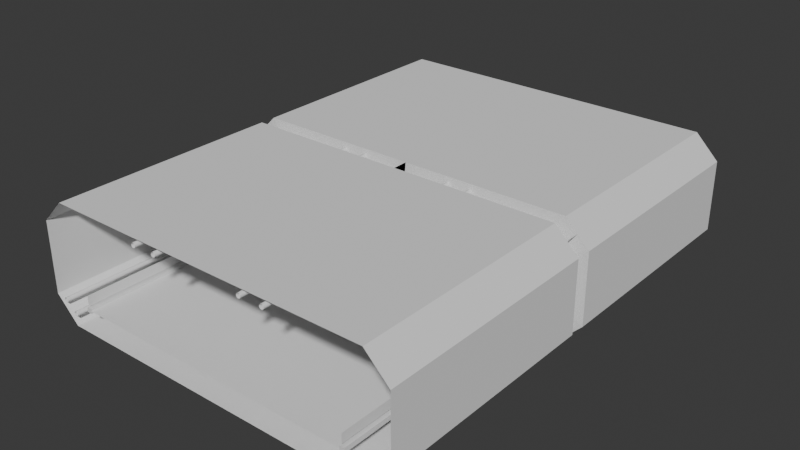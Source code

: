 # Source: IntroTunnel.blend  (saved by Blender 4.5.90; exported with 4.5.12 LTS)
import bpy
from mathutils import Matrix  # noqa: F401  (used for matrix-valued properties, if any)

bpy.ops.wm.read_factory_settings(use_empty=True)
scene = bpy.context.scene
scene.name = 'Scene'

# ---- collections
col_introtunnel = bpy.data.collections.new('IntroTunnel'); scene.collection.children.link(col_introtunnel)
col_border = bpy.data.collections.new('Border'); col_introtunnel.children.link(col_border)
col_tunnel = bpy.data.collections.new('Tunnel'); col_introtunnel.children.link(col_tunnel)
col_tubes = bpy.data.collections.new('Tubes'); col_tunnel.children.link(col_tubes)
col_lights = bpy.data.collections.new('Lights'); col_tunnel.children.link(col_lights)

# ---- world
world_world = bpy.data.worlds.new('World'); scene.world = world_world
world_world.use_nodes = True; world_world.node_tree.nodes.clear()
_N = world_world.node_tree.nodes; _L = world_world.node_tree.links
n0 = _N.new('ShaderNodeOutputWorld'); n0.name = 'World Output'; n0.location = (200, 100)
n1 = _N.new('ShaderNodeBackground'); n1.name = 'Background'; n1.location = (-200, 100)
n1.inputs[0].default_value = (0.05088, 0.05088, 0.05088, 1.0)
_L.new(n1.outputs[0], n0.inputs[0])
n0.is_active_output = True
world_world.color = (0.05088, 0.05088, 0.05088)
world_world.sun_shadow_jitter_overblur = 0.0

# ---- meshes
me_plane = bpy.data.meshes.new('Plane')
me_plane.from_pydata([(3.0, -5.0, 0.0), (3.0, 0.0, 0.0), (0.0, -5.0, 0.0), (0.0, 0.0, 0.0), (-3.0, -5.0, 0.0), (-3.0, 0.0, 0.0), (0.0, -5.0, 0.0), (0.0, 0.0, 0.0), (3.0, -10.0, 0.0), (3.0, -5.0, 0.0), (0.0, -10.0, 0.0), (0.0, -5.0, 0.0), (-3.0, -10.0, 0.0), (-3.0, -5.0, 0.0), (0.0, -10.0, 0.0), (0.0, -5.0, 0.0)], [], [(2, 0, 1, 3), (6, 7, 5, 4), (10, 8, 9, 11), (14, 15, 13, 12)])
_uv = me_plane.uv_layers.new(name='UVMap')
_uv.uv.foreach_set('vector', [0.001953, -0.001953, 0.502, -0.001953, 0.502, 0.502, 0.001953, 0.502, 1.002, -0.001953, 1.002, 0.502, 0.502, 0.502, 0.502, -0.001953, 0.001953, 0.502, 0.502, 0.502, 0.502, 1.002, 0.001953, 1.002, 1.002, 0.502, 1.002, 1.002, 0.502, 1.002, 0.502, 0.502])
me_plane.update()
me_cube_001 = bpy.data.meshes.new('Cube.001')
me_cube_001.from_pydata([(60.0, -100.0, -1.0), (60.0, -100.0, 1.0), (60.0, 3.815e-06, -1.0), (60.0, 3.815e-06, 1.0), (62.0, -100.0, -1.0), (62.0, -100.0, 1.0), (62.0, 3.815e-06, -1.0), (62.0, 3.815e-06, 1.0), (61.0, -100.0, 1.0), (61.0, 3.815e-06, 1.0)], [], [(0, 1, 3, 2), (2, 3, 9, 7, 6), (6, 7, 5, 4), (4, 5, 8, 1, 0), (2, 6, 4, 0), (7, 9, 8, 5), (8, 9, 3, 1)])
_uv = me_cube_001.uv_layers.new(name='UVMap')
_uv.uv.foreach_set('vector', [0.375, 0.0, 0.625, 0.0, 0.625, 0.25, 0.375, 0.25, 0.375, 0.25, 0.625, 0.25, 0.625, 0.375, 0.625, 0.5, 0.375, 0.5, 0.375, 0.5, 0.625, 0.5, 0.625, 0.75, 0.375, 0.75, 0.375, 0.75, 0.625, 0.75, 0.625, 0.875, 0.625, 1.0, 0.375, 1.0, 0.125, 0.5, 0.375, 0.5, 0.375, 0.75, 0.125, 0.75, 0.625, 0.5, 0.75, 0.5, 0.75, 0.75, 0.625, 0.75, 0.75, 0.75, 0.75, 0.5, 0.875, 0.5, 0.875, 0.75])
me_cube_001.update()
me_cube_002 = bpy.data.meshes.new('Cube.002')
me_cube_002.from_pydata([(61.0, -100.0, 2.0), (61.0, 3.815e-06, 2.0), (61.0, -100.0, 2.0), (61.0, 3.815e-06, 2.0), (61.0, -100.0, 6.0), (61.0, 3.815e-06, 6.0), (-61.0, -100.0, 2.0), (-61.0, 3.815e-06, 2.0), (-61.0, -100.0, 2.0), (-61.0, 3.815e-06, 2.0), (-61.0, -100.0, 6.0), (-61.0, 3.815e-06, 6.0), (61.0, -200.0, 2.0), (61.0, -100.0, 2.0), (61.0, -200.0, 2.0), (61.0, -100.0, 2.0), (61.0, -200.0, 6.0), (61.0, -100.0, 6.0), (-61.0, -200.0, 2.0), (-61.0, -100.0, 2.0), (-61.0, -200.0, 2.0), (-61.0, -100.0, 2.0), (-61.0, -200.0, 6.0), (-61.0, -100.0, 6.0)], [], [(1, 0, 2, 3), (3, 2, 4, 5), (7, 9, 8, 6), (9, 11, 10, 8), (13, 12, 14, 15), (15, 14, 16, 17), (19, 21, 20, 18), (21, 23, 22, 20)])
_uv = me_cube_002.uv_layers.new(name='UVMap')
_uv.uv.foreach_set('vector', [0.0, 0.0, 0.0, 0.0, 0.0, 0.0, 0.0, 0.0, 0.0, 0.0, 0.0, 0.0, 0.0, 0.0, 0.0, 0.0, 0.0, 0.0, 0.0, 0.0, 0.0, 0.0, 0.0, 0.0, 0.0, 0.0, 0.0, 0.0, 0.0, 0.0, 0.0, 0.0, 0.0, 0.0, 0.0, 0.0, 0.0, 0.0, 0.0, 0.0, 0.0, 0.0, 0.0, 0.0, 0.0, 0.0, 0.0, 0.0, 0.0, 0.0, 0.0, 0.0, 0.0, 0.0, 0.0, 0.0, 0.0, 0.0, 0.0, 0.0, 0.0, 0.0, 0.0, 0.0])
me_cube_002.update()
me_cube_003 = bpy.data.meshes.new('Cube.003')
me_cube_003.from_pydata([(60.0, -100.0, -1.0), (60.0, -100.0, 1.0), (60.0, 3.815e-06, -1.0), (60.0, 3.815e-06, 1.0), (62.0, -100.0, -1.0), (62.0, -100.0, 1.0), (62.0, 3.815e-06, -1.0), (62.0, 3.815e-06, 1.0), (61.0, -100.0, 1.0), (61.0, 3.815e-06, 1.0)], [], [(0, 1, 3, 2), (2, 3, 9, 7, 6), (6, 7, 5, 4), (4, 5, 8, 1, 0), (2, 6, 4, 0), (7, 9, 8, 5), (8, 9, 3, 1)])
_uv = me_cube_003.uv_layers.new(name='UVMap')
_uv.uv.foreach_set('vector', [0.375, 0.0, 0.625, 0.0, 0.625, 0.25, 0.375, 0.25, 0.375, 0.25, 0.625, 0.25, 0.625, 0.375, 0.625, 0.5, 0.375, 0.5, 0.375, 0.5, 0.625, 0.5, 0.625, 0.75, 0.375, 0.75, 0.375, 0.75, 0.625, 0.75, 0.625, 0.875, 0.625, 1.0, 0.375, 1.0, 0.125, 0.5, 0.375, 0.5, 0.375, 0.75, 0.125, 0.75, 0.625, 0.5, 0.75, 0.5, 0.75, 0.75, 0.625, 0.75, 0.75, 0.75, 0.75, 0.5, 0.875, 0.5, 0.875, 0.75])
me_cube_003.update()
me_cube_005 = bpy.data.meshes.new('Cube.005')
me_cube_005.from_pydata([(60.0, -100.0, -1.0), (60.0, -100.0, 1.0), (60.0, 3.815e-06, -1.0), (60.0, 3.815e-06, 1.0), (62.0, -100.0, -1.0), (62.0, -100.0, 1.0), (62.0, 3.815e-06, -1.0), (62.0, 3.815e-06, 1.0), (61.0, -100.0, 1.0), (61.0, 3.815e-06, 1.0)], [], [(0, 1, 3, 2), (2, 3, 9, 7, 6), (6, 7, 5, 4), (4, 5, 8, 1, 0), (2, 6, 4, 0), (7, 9, 8, 5), (8, 9, 3, 1)])
_uv = me_cube_005.uv_layers.new(name='UVMap')
_uv.uv.foreach_set('vector', [0.375, 0.0, 0.625, 0.0, 0.625, 0.25, 0.375, 0.25, 0.375, 0.25, 0.625, 0.25, 0.625, 0.375, 0.625, 0.5, 0.375, 0.5, 0.375, 0.5, 0.625, 0.5, 0.625, 0.75, 0.375, 0.75, 0.375, 0.75, 0.625, 0.75, 0.625, 0.875, 0.625, 1.0, 0.375, 1.0, 0.125, 0.5, 0.375, 0.5, 0.375, 0.75, 0.125, 0.75, 0.625, 0.5, 0.75, 0.5, 0.75, 0.75, 0.625, 0.75, 0.75, 0.75, 0.75, 0.5, 0.875, 0.5, 0.875, 0.75])
me_cube_005.update()
me_cube_007 = bpy.data.meshes.new('Cube.007')
me_cube_007.from_pydata([(60.0, -100.0, -1.0), (60.0, -100.0, 1.0), (60.0, 3.815e-06, -1.0), (60.0, 3.815e-06, 1.0), (62.0, -100.0, -1.0), (62.0, -100.0, 1.0), (62.0, 3.815e-06, -1.0), (62.0, 3.815e-06, 1.0), (61.0, -100.0, 1.0), (61.0, 3.815e-06, 1.0)], [], [(0, 1, 3, 2), (2, 3, 9, 7, 6), (6, 7, 5, 4), (4, 5, 8, 1, 0), (2, 6, 4, 0), (7, 9, 8, 5), (8, 9, 3, 1)])
_uv = me_cube_007.uv_layers.new(name='UVMap')
_uv.uv.foreach_set('vector', [0.375, 0.0, 0.625, 0.0, 0.625, 0.25, 0.375, 0.25, 0.375, 0.25, 0.625, 0.25, 0.625, 0.375, 0.625, 0.5, 0.375, 0.5, 0.375, 0.5, 0.625, 0.5, 0.625, 0.75, 0.375, 0.75, 0.375, 0.75, 0.625, 0.75, 0.625, 0.875, 0.625, 1.0, 0.375, 1.0, 0.125, 0.5, 0.375, 0.5, 0.375, 0.75, 0.125, 0.75, 0.625, 0.5, 0.75, 0.5, 0.75, 0.75, 0.625, 0.75, 0.75, 0.75, 0.75, 0.5, 0.875, 0.5, 0.875, 0.75])
me_cube_007.update()
me_plane_017 = bpy.data.meshes.new('Plane.017')
me_plane_017.from_pydata([(7.0, -10.33, -1.0), (7.0, -9.667, -1.0), (0.0, -10.33, -1.0), (0.0, -9.667, -1.0), (8.0, -10.33, 0.0), (8.0, -9.667, 0.0), (8.0, -10.33, 3.0), (8.0, -9.667, 3.0), (7.0, -10.33, 4.0), (7.0, -9.667, 4.0), (0.0, -10.33, 4.0), (0.0, -9.667, 4.0), (6.6, -10.22, -0.5), (6.635, -10.27, -0.5439), (6.635, -9.727, -0.5439), (6.6, -9.785, -0.5), (0.0, -10.27, -0.5442), (0.0, -10.22, -0.5), (0.0, -9.785, -0.5), (0.0, -9.727, -0.5442), (7.4, -10.22, 0.3), (7.452, -10.27, 0.2738), (7.452, -9.728, 0.2738), (7.4, -9.785, 0.3), (7.4, -10.22, 2.7), (7.452, -10.27, 2.726), (7.452, -9.728, 2.726), (7.4, -9.785, 2.7), (6.6, -10.22, 3.5), (6.635, -10.27, 3.544), (6.635, -9.727, 3.544), (6.6, -9.785, 3.5), (0.0, -10.22, 3.5), (0.0, -10.27, 3.544), (0.0, -9.727, 3.544), (0.0, -9.785, 3.5), (-7.0, -10.33, -1.0), (-7.0, -9.667, -1.0), (0.0, -10.33, -1.0), (0.0, -9.667, -1.0), (-8.0, -10.33, 0.0), (-8.0, -9.667, 0.0), (-8.0, -10.33, 3.0), (-8.0, -9.667, 3.0), (-7.0, -10.33, 4.0), (-7.0, -9.667, 4.0), (0.0, -10.33, 4.0), (0.0, -9.667, 4.0), (-6.6, -10.22, -0.5), (-6.635, -10.27, -0.5439), (-6.635, -9.727, -0.5439), (-6.6, -9.785, -0.5), (0.0, -10.27, -0.5442), (0.0, -10.22, -0.5), (0.0, -9.785, -0.5), (0.0, -9.727, -0.5442), (-7.4, -10.22, 0.3), (-7.452, -10.27, 0.2738), (-7.452, -9.728, 0.2738), (-7.4, -9.785, 0.3), (-7.4, -10.22, 2.7), (-7.452, -10.27, 2.726), (-7.452, -9.728, 2.726), (-7.4, -9.785, 2.7), (-6.6, -10.22, 3.5), (-6.635, -10.27, 3.544), (-6.635, -9.727, 3.544), (-6.6, -9.785, 3.5), (0.0, -10.22, 3.5), (0.0, -10.27, 3.544), (0.0, -9.727, 3.544), (0.0, -9.785, 3.5)], [], [(31, 35, 34, 30), (29, 33, 32, 28), (27, 31, 30, 26), (25, 29, 28, 24), (23, 27, 26, 22), (21, 25, 24, 20), (15, 23, 22, 14), (13, 21, 20, 12), (12, 17, 16, 13), (14, 19, 18, 15), (0, 4, 21, 13), (17, 12, 15, 18), (15, 12, 20, 23), (2, 0, 13, 16), (1, 3, 19, 14), (5, 1, 14, 22), (3, 2, 16, 17, 18, 19), (4, 6, 25, 21), (23, 20, 24, 27), (7, 5, 22, 26), (27, 24, 28, 31), (6, 8, 29, 25), (9, 7, 26, 30), (31, 28, 32, 35), (8, 10, 33, 29), (11, 9, 30, 34), (10, 11, 34, 35, 32, 33), (67, 66, 70, 71), (65, 64, 68, 69), (63, 62, 66, 67), (61, 60, 64, 65), (59, 58, 62, 63), (57, 56, 60, 61), (51, 50, 58, 59), (49, 48, 56, 57), (48, 49, 52, 53), (50, 51, 54, 55), (36, 49, 57, 40), (53, 54, 51, 48), (51, 59, 56, 48), (38, 52, 49, 36), (37, 50, 55, 39), (41, 58, 50, 37), (39, 55, 54, 53, 52, 38), (40, 57, 61, 42), (59, 63, 60, 56), (43, 62, 58, 41), (63, 67, 64, 60), (42, 61, 65, 44), (45, 66, 62, 43), (67, 71, 68, 64), (44, 65, 69, 46), (47, 70, 66, 45), (46, 69, 68, 71, 70, 47)])
_uv = me_plane_017.uv_layers.new(name='UVMap')
_uv.uv.foreach_set('vector', [0.6286, 0.05, 0.6286, 0.4625, 0.625, 0.4625, 0.625, 0.0478, 0.6591, 0.0478, 0.6591, 0.4625, 0.6555, 0.4625, 0.6555, 0.05, 0.08125, 0.0375, 0.03125, 0.0875, 0.02851, 0.0853, 0.07961, 0.03422, 0.3921, 0.4658, 0.341, 0.4147, 0.3438, 0.4125, 0.3938, 0.4625, 0.7236, 0.1516, 0.7236, 0.00164, 0.7272, 0.0, 0.7272, 0.1533, 0.6931, 0.1533, 0.6931, 0.0, 0.6967, 0.00164, 0.6967, 0.1516, 0.2813, 0.0875, 0.2313, 0.0375, 0.2329, 0.03422, 0.284, 0.0853, 0.5965, 0.4147, 0.5454, 0.4658, 0.5438, 0.4625, 0.5938, 0.4125, 0.6555, 0.875, 0.6555, 0.4625, 0.6591, 0.4625, 0.6591, 0.8772, 0.625, 0.8772, 0.625, 0.4625, 0.6286, 0.4625, 0.6286, 0.875, 0.625, 0.4375, 0.5625, 0.5, 0.5454, 0.4658, 0.5965, 0.4147, 0.6555, 0.4625, 0.6555, 0.875, 0.6286, 0.875, 0.6286, 0.4625, 0.6286, 0.875, 0.6555, 0.875, 0.6555, 0.925, 0.6286, 0.925, 0.625, 1.962e-08, 0.625, 0.4375, 0.5965, 0.4147, 0.5965, 1.747e-08, 0.3125, 0.0625, 0.3125, 0.5, 0.284, 0.5, 0.284, 0.0853, 0.25, -1.093e-08, 0.3125, 0.0625, 0.284, 0.0853, 0.2329, 0.03422, 0.7244, 0.3899, 0.7244, 0.4316, 0.6959, 0.4278, 0.6931, 0.4242, 0.6931, 0.3973, 0.6959, 0.3937, 0.5625, 0.5, 0.375, 0.5, 0.3921, 0.4658, 0.5454, 0.4658, 0.7236, 0.1516, 0.6967, 0.1516, 0.6967, 0.00164, 0.7236, 0.00164, 0.0625, -2.508e-08, 0.25, -1.093e-08, 0.2329, 0.03422, 0.07961, 0.03422, 0.6286, 1.215e-08, 0.6555, 1.012e-08, 0.6555, 0.05, 0.6286, 0.05, 0.375, 0.5, 0.3125, 0.4375, 0.341, 0.4147, 0.3921, 0.4658, 2.508e-08, 0.0625, 0.0625, -2.508e-08, 0.07961, 0.03422, 0.02851, 0.0853, 0.6286, 0.05, 0.6555, 0.05, 0.6555, 0.4625, 0.6286, 0.4625, 0.3125, 0.4375, 0.3125, -3.973e-09, 0.341, -1.822e-09, 0.341, 0.4147, -7.947e-09, 0.5, 2.508e-08, 0.0625, 0.02851, 0.0853, 0.02849, 0.5, 0.6931, 0.3482, 0.6931, 0.3066, 0.7216, 0.3104, 0.7244, 0.3139, 0.7244, 0.3409, 0.7216, 0.3444, 0.6626, 0.4125, 0.6591, 0.4147, 0.6591, 1.37e-08, 0.6626, 1.343e-08, 0.6931, 0.4147, 0.6896, 0.4125, 0.6896, 1.14e-08, 0.6931, 1.113e-08, 0.08125, 0.9625, 0.07961, 0.9658, 0.02851, 0.9147, 0.03125, 0.9125, 0.3921, 0.5342, 0.3938, 0.5375, 0.3438, 0.5875, 0.341, 0.5853, 0.6967, 0.3049, 0.6931, 0.3066, 0.6931, 0.1533, 0.6967, 0.1549, 0.7272, 0.3066, 0.7236, 0.3049, 0.7236, 0.1549, 0.7272, 0.1533, 0.2812, 0.9125, 0.284, 0.9147, 0.2329, 0.9658, 0.2312, 0.9625, 0.5965, 0.5853, 0.5938, 0.5875, 0.5438, 0.5375, 0.5454, 0.5342, 0.6896, 0.5125, 0.6931, 0.5103, 0.6931, 0.925, 0.6896, 0.925, 0.6591, 0.5103, 0.6626, 0.5125, 0.6626, 0.925, 0.6591, 0.925, 0.625, 0.5625, 0.5965, 0.5853, 0.5454, 0.5342, 0.5625, 0.5, 0.6896, 0.925, 0.6626, 0.925, 0.6626, 0.5125, 0.6896, 0.5125, 0.6626, 0.5125, 0.6626, 0.4625, 0.6896, 0.4625, 0.6896, 0.5125, 0.625, 1.0, 0.5965, 1.0, 0.5965, 0.5853, 0.625, 0.5625, 0.3125, 0.9375, 0.284, 0.9147, 0.284, 0.5, 0.3125, 0.5, 0.25, 1.0, 0.2329, 0.9658, 0.284, 0.9147, 0.3125, 0.9375, 0.7244, 0.3899, 0.6959, 0.3861, 0.6931, 0.3825, 0.6931, 0.3556, 0.6959, 0.352, 0.7244, 0.3482, 0.5625, 0.5, 0.5454, 0.5342, 0.3921, 0.5342, 0.375, 0.5, 0.6967, 0.3049, 0.6967, 0.1549, 0.7236, 0.1549, 0.7236, 0.3049, 0.0625, 1.0, 0.07961, 0.9658, 0.2329, 0.9658, 0.25, 1.0, 0.6626, 0.4625, 0.6626, 0.4125, 0.6896, 0.4125, 0.6896, 0.4625, 0.375, 0.5, 0.3921, 0.5342, 0.341, 0.5853, 0.3125, 0.5625, -1.117e-08, 0.9375, 0.02851, 0.9147, 0.07961, 0.9658, 0.0625, 1.0, 0.6626, 0.4125, 0.6626, 1.343e-08, 0.6896, 1.14e-08, 0.6896, 0.4125, 0.3125, 0.5625, 0.341, 0.5853, 0.341, 1.0, 0.3125, 1.0, 2.186e-08, 0.5, 0.02849, 0.5, 0.02851, 0.9147, -1.117e-08, 0.9375, 0.6931, 0.4316, 0.7216, 0.4354, 0.7244, 0.4389, 0.7244, 0.4659, 0.7216, 0.4694, 0.6931, 0.4732])
me_plane_017.update()
me_plane_018 = bpy.data.meshes.new('Plane.018')
me_plane_018.from_pydata([(7.0, -20.0, -1.0), (7.0, 0.0, -1.0), (0.0, -20.0, -1.0), (0.0, 0.0, -1.0), (8.0, -20.0, 0.0), (8.0, 0.0, 0.0), (8.0, -20.0, 3.0), (8.0, 0.0, 3.0), (7.0, -20.0, 4.0), (7.0, 0.0, 4.0), (0.0, -20.0, 4.0), (0.0, 0.0, 4.0), (7.0, -10.33, -1.0), (7.0, -9.667, -1.0), (0.0, -10.33, -1.0), (0.0, -9.667, -1.0), (8.0, -10.33, 0.0), (8.0, -9.667, 0.0), (8.0, -10.33, 3.0), (8.0, -9.667, 3.0), (7.0, -10.33, 4.0), (7.0, -9.667, 4.0), (0.0, -10.33, 4.0), (0.0, -9.667, 4.0), (7.571, -13.85, 3.429), (7.571, -16.48, 3.429), (7.429, -16.48, 3.571), (7.429, -13.85, 3.571), (7.571, -3.52, 3.429), (7.571, -6.147, 3.429), (7.429, -6.147, 3.571), (7.429, -3.52, 3.571), (-7.0, -20.0, -1.0), (-7.0, 0.0, -1.0), (0.0, -20.0, -1.0), (0.0, 0.0, -1.0), (-8.0, -20.0, 0.0), (-8.0, 0.0, 0.0), (-8.0, -20.0, 3.0), (-8.0, 0.0, 3.0), (-7.0, -20.0, 4.0), (-7.0, 0.0, 4.0), (0.0, -20.0, 4.0), (0.0, 0.0, 4.0), (-7.0, -10.33, -1.0), (-7.0, -9.667, -1.0), (0.0, -10.33, -1.0), (0.0, -9.667, -1.0), (-8.0, -10.33, 0.0), (-8.0, -9.667, 0.0), (-8.0, -10.33, 3.0), (-8.0, -9.667, 3.0), (-7.0, -10.33, 4.0), (-7.0, -9.667, 4.0), (0.0, -10.33, 4.0), (0.0, -9.667, 4.0), (-7.571, -13.85, 3.429), (-7.571, -16.48, 3.429), (-7.429, -16.48, 3.571), (-7.429, -13.85, 3.571), (-7.571, -3.52, 3.429), (-7.571, -6.147, 3.429), (-7.429, -6.147, 3.571), (-7.429, -3.52, 3.571)], [], [(15, 13, 1, 3), (12, 0, 4, 16), (16, 4, 6, 18), (20, 8, 10, 22), (9, 21, 23, 11), (5, 17, 19, 7), (1, 13, 17, 5), (2, 0, 12, 14), (18, 6, 25, 24), (6, 8, 26, 25), (8, 20, 27, 26), (20, 18, 24, 27), (7, 19, 29, 28), (19, 21, 30, 29), (21, 9, 31, 30), (9, 7, 28, 31), (47, 35, 33, 45), (44, 48, 36, 32), (48, 50, 38, 36), (52, 54, 42, 40), (41, 43, 55, 53), (37, 39, 51, 49), (33, 37, 49, 45), (34, 46, 44, 32), (50, 56, 57, 38), (38, 57, 58, 40), (40, 58, 59, 52), (52, 59, 56, 50), (39, 60, 61, 51), (51, 61, 62, 53), (53, 62, 63, 41), (41, 63, 60, 39)])
_uv = me_plane_018.uv_layers.new(name='UVMap')
_uv.uv.foreach_set('vector', [1.0, 0.484, 0.7726, 0.484, 0.7726, 0.001381, 1.0, 0.001381, 0.7726, 0.5173, 0.7726, 1.0, 0.75, 1.0, 0.75, 0.5173, 0.75, 0.5173, 0.75, 1.0, 0.6929, 1.0, 0.6929, 0.5173, 0.6674, 0.5173, 0.6674, 1.0, 0.5, 1.0, 0.5, 0.5173, 0.6674, 0.001381, 0.6674, 0.484, 0.5, 0.484, 0.5, 0.001381, 0.75, 0.001381, 0.75, 0.484, 0.6929, 0.484, 0.6929, 0.001381, 0.7726, 0.001381, 0.7726, 0.484, 0.75, 0.484, 0.75, 0.001381, 1.0, 1.0, 0.7726, 1.0, 0.7726, 0.5173, 1.0, 0.5173, 0.6929, 0.5173, 0.6929, 1.0, 0.6823, 0.8243, 0.6823, 0.6931, 0.6929, 1.0, 0.6674, 1.0, 0.6787, 0.8243, 0.6823, 0.8243, 0.6674, 1.0, 0.6674, 0.5173, 0.6787, 0.6931, 0.6787, 0.8243, 0.6674, 0.5173, 0.6929, 0.5173, 0.6823, 0.6931, 0.6787, 0.6931, 0.6929, 0.001381, 0.6929, 0.484, 0.6823, 0.3083, 0.6823, 0.1771, 0.6929, 0.484, 0.6674, 0.484, 0.6787, 0.3083, 0.6823, 0.3083, 0.6674, 0.484, 0.6674, 0.001381, 0.6787, 0.1771, 0.6787, 0.3083, 0.6674, 0.001381, 0.6929, 0.001381, 0.6823, 0.1771, 0.6787, 0.1771, 0.0, 0.484, 0.0, 0.001381, 0.2274, 0.001381, 0.2274, 0.484, 0.2274, 0.5173, 0.25, 0.5173, 0.25, 1.0, 0.2274, 1.0, 0.25, 0.5173, 0.3071, 0.5173, 0.3071, 1.0, 0.25, 1.0, 0.3326, 0.5173, 0.5, 0.5173, 0.5, 1.0, 0.3326, 1.0, 0.3326, 0.001381, 0.5, 0.001381, 0.5, 0.484, 0.3326, 0.484, 0.25, 0.001381, 0.3071, 0.001381, 0.3071, 0.484, 0.25, 0.484, 0.2274, 0.001381, 0.25, 0.001381, 0.25, 0.484, 0.2274, 0.484, 0.0, 1.0, 0.0, 0.5173, 0.2274, 0.5173, 0.2274, 1.0, 0.3071, 0.5173, 0.3177, 0.6931, 0.3177, 0.8243, 0.3071, 1.0, 0.3071, 1.0, 0.3177, 0.8243, 0.3213, 0.8243, 0.3326, 1.0, 0.3326, 1.0, 0.3213, 0.8243, 0.3213, 0.6931, 0.3326, 0.5173, 0.3326, 0.5173, 0.3213, 0.6931, 0.3177, 0.6931, 0.3071, 0.5173, 0.3071, 0.001381, 0.3177, 0.1771, 0.3177, 0.3083, 0.3071, 0.484, 0.3071, 0.484, 0.3177, 0.3083, 0.3213, 0.3083, 0.3326, 0.484, 0.3326, 0.484, 0.3213, 0.3083, 0.3213, 0.1771, 0.3326, 0.001381, 0.3326, 0.001381, 0.3213, 0.1771, 0.3177, 0.1771, 0.3071, 0.001381])
me_plane_018.update()
me_plane_007 = bpy.data.meshes.new('Plane.007')
me_plane_007.from_pydata([(7.571, -13.85, 3.429), (7.571, -16.48, 3.429), (7.429, -16.48, 3.571), (7.429, -13.85, 3.571), (7.571, -3.52, 3.429), (7.571, -6.147, 3.429), (7.429, -6.147, 3.571), (7.429, -3.52, 3.571), (7.501, -16.48, 3.358), (7.358, -16.48, 3.501), (7.358, -3.52, 3.501), (7.501, -3.52, 3.358), (7.501, -6.147, 3.358), (7.358, -6.147, 3.501), (7.501, -13.85, 3.358), (7.358, -13.85, 3.501), (7.463, -13.91, 3.396), (7.463, -16.43, 3.396), (7.396, -16.43, 3.463), (7.396, -13.91, 3.463), (7.463, -3.574, 3.396), (7.463, -6.093, 3.396), (7.396, -6.093, 3.463), (7.396, -3.574, 3.463)], [], [(0, 3, 2, 1), (4, 7, 6, 5), (5, 6, 13, 12), (1, 2, 9, 8), (6, 7, 10, 13), (2, 3, 15, 9), (3, 0, 14, 15), (7, 4, 11, 10), (4, 5, 12, 11), (0, 1, 8, 14), (14, 8, 17, 16), (8, 9, 18, 17), (9, 15, 19, 18), (15, 14, 16, 19), (11, 12, 21, 20), (12, 13, 22, 21), (13, 10, 23, 22), (10, 11, 20, 23)])
_uv = me_plane_007.uv_layers.new(name='UVMap')
_uv.uv.foreach_set('vector', [0.3509, 0.4606, 0.3153, 0.4606, 0.3153, 0.02273, 0.3509, 0.02273, 0.3509, 0.9773, 0.3153, 0.9773, 0.3153, 0.5394, 0.3509, 0.5394, 0.3509, 0.5394, 0.3153, 0.5394, 0.3153, 0.5394, 0.3509, 0.5394, 0.3509, 0.02273, 0.3153, 0.02273, 0.3153, 0.02273, 0.3509, 0.02273, 0.3153, 0.5394, 0.3153, 0.9773, 0.3153, 0.9773, 0.3153, 0.5394, 0.3153, 0.02273, 0.3153, 0.4606, 0.3153, 0.4606, 0.3153, 0.02273, 0.3153, 0.4606, 0.3509, 0.4606, 0.3509, 0.4606, 0.3153, 0.4606, 0.3153, 0.9773, 0.3509, 0.9773, 0.3509, 0.9773, 0.3153, 0.9773, 0.3509, 0.9773, 0.3509, 0.5394, 0.3509, 0.5394, 0.3509, 0.9773, 0.3509, 0.4606, 0.3509, 0.02273, 0.3509, 0.02273, 0.3509, 0.4606, 0.3509, 0.4606, 0.3509, 0.02273, 0.3414, 0.03173, 0.3414, 0.4516, 0.3509, 0.02273, 0.3153, 0.02273, 0.3248, 0.03173, 0.3414, 0.03173, 0.3153, 0.02273, 0.3153, 0.4606, 0.3248, 0.4516, 0.3248, 0.03173, 0.3153, 0.4606, 0.3509, 0.4606, 0.3414, 0.4516, 0.3248, 0.4516, 0.3509, 0.9773, 0.3509, 0.5394, 0.3414, 0.5484, 0.3414, 0.9683, 0.3509, 0.5394, 0.3153, 0.5394, 0.3248, 0.5484, 0.3414, 0.5484, 0.3153, 0.5394, 0.3153, 0.9773, 0.3248, 0.9683, 0.3248, 0.5484, 0.3153, 0.9773, 0.3509, 0.9773, 0.3414, 0.9683, 0.3248, 0.9683])
me_plane_007.update()
me_plane_008 = bpy.data.meshes.new('Plane.008')
me_plane_008.from_pydata([(7.463, -13.91, 3.396), (7.463, -16.43, 3.396), (7.396, -16.43, 3.463), (7.396, -13.91, 3.463), (7.463, -3.574, 3.396), (7.463, -6.093, 3.396), (7.396, -6.093, 3.463), (7.396, -3.574, 3.463), (7.427, -16.43, 3.361), (7.427, -13.91, 3.361), (7.361, -13.91, 3.427), (7.361, -16.43, 3.427), (7.427, -6.093, 3.361), (7.427, -3.574, 3.361), (7.361, -3.574, 3.427), (7.361, -6.093, 3.427)], [], [(0, 1, 8, 9), (6, 7, 14, 15), (9, 8, 11, 10), (13, 12, 15, 14), (7, 4, 13, 14), (2, 3, 10, 11), (3, 0, 9, 10), (5, 6, 15, 12), (4, 5, 12, 13), (1, 2, 11, 8)])
_uv = me_plane_008.uv_layers.new(name='UVMap')
_uv.uv.foreach_set('vector', [0.3414, 0.4516, 0.3414, 0.03173, 0.3414, 0.03173, 0.3414, 0.4516, 0.3248, 0.5484, 0.3248, 0.9683, 0.3248, 0.9683, 0.3248, 0.5484, 0.3414, 0.4516, 0.3414, 0.03173, 0.3248, 0.03173, 0.3248, 0.4516, 0.3414, 0.9683, 0.3414, 0.5484, 0.3248, 0.5484, 0.3248, 0.9683, 0.3248, 0.9683, 0.3414, 0.9683, 0.3414, 0.9683, 0.3248, 0.9683, 0.3248, 0.03173, 0.3248, 0.4516, 0.3248, 0.4516, 0.3248, 0.03173, 0.3248, 0.4516, 0.3414, 0.4516, 0.3414, 0.4516, 0.3248, 0.4516, 0.3414, 0.5484, 0.3248, 0.5484, 0.3248, 0.5484, 0.3414, 0.5484, 0.3414, 0.9683, 0.3414, 0.5484, 0.3414, 0.5484, 0.3414, 0.9683, 0.3414, 0.03173, 0.3248, 0.03173, 0.3248, 0.03173, 0.3414, 0.03173])
me_plane_008.update()
me_plane_009 = bpy.data.meshes.new('Plane.009')
me_plane_009.from_pydata([(2.89, -6.0, 3.5), (2.886, -6.0, 3.5), (2.873, -6.0, 3.491), (2.87, -6.0, 3.484), (2.87, -6.0, 3.476), (2.873, -6.0, 3.469), (2.879, -6.0, 3.463), (2.886, -6.0, 3.46), (2.894, -6.0, 3.46), (2.901, -6.0, 3.463), (2.91, -6.0, 3.476), (2.91, -6.0, 3.484), (2.908, -6.0, 3.488), (2.907, -6.0, 3.491), (2.904, -6.0, 3.494), (2.901, -6.0, 3.497), (2.898, -6.0, 3.498), (2.894, -6.0, 3.5), (2.89, -14.0, 3.5), (2.886, -14.0, 3.5), (2.873, -14.0, 3.491), (2.87, -14.0, 3.484), (2.87, -14.0, 3.476), (2.873, -14.0, 3.469), (2.879, -14.0, 3.463), (2.886, -14.0, 3.46), (2.894, -14.0, 3.46), (2.907, -14.0, 3.469), (2.91, -14.0, 3.476), (2.91, -14.0, 3.484), (2.908, -14.0, 3.488), (2.907, -14.0, 3.491), (2.904, -14.0, 3.494), (2.901, -14.0, 3.497), (2.898, -14.0, 3.498), (2.894, -14.0, 3.5), (2.9, 2.095e-08, 0.0), (2.88, 2.095e-08, -0.001921), (2.862, 2.095e-08, -0.007612), (2.844, 2.095e-08, -0.01685), (2.829, 2.095e-08, -0.02929), (2.817, 2.095e-08, -0.04444), (2.808, 2.095e-08, -0.06173), (2.802, 2.095e-08, -0.08049), (2.8, 2.244e-08, -0.1), (2.802, 2.393e-08, -0.1195), (2.808, 2.393e-08, -0.1383), (2.817, 2.692e-08, -0.1556), (2.829, 2.692e-08, -0.1707), (2.844, 2.692e-08, -0.1831), (2.862, 2.692e-08, -0.1924), (2.88, 2.692e-08, -0.1981), (2.9, 2.095e-08, -0.2), (2.92, 2.692e-08, -0.1981), (2.938, 2.692e-08, -0.1924), (2.956, 2.692e-08, -0.1831), (2.971, 2.692e-08, -0.1707), (2.983, 2.692e-08, -0.1556), (2.992, 2.393e-08, -0.1383), (2.998, 2.393e-08, -0.1195), (3.0, 2.244e-08, -0.1), (2.998, 2.095e-08, -0.08049), (2.992, 2.095e-08, -0.06173), (2.983, 2.095e-08, -0.04444), (2.971, 2.095e-08, -0.02929), (2.956, 2.095e-08, -0.01685), (2.938, 2.095e-08, -0.007612), (2.92, 2.095e-08, -0.001921), (2.9, -20.0, 0.0), (2.88, -20.0, -0.001921), (2.862, -20.0, -0.007612), (2.844, -20.0, -0.01685), (2.829, -20.0, -0.02929), (2.817, -20.0, -0.04444), (2.808, -20.0, -0.06173), (2.802, -20.0, -0.08049), (2.8, -20.0, -0.1), (2.802, -20.0, -0.1195), (2.808, -20.0, -0.1383), (2.817, -20.0, -0.1556), (2.829, -20.0, -0.1707), (2.844, -20.0, -0.1831), (2.862, -20.0, -0.1924), (2.88, -20.0, -0.1981), (2.9, -20.0, -0.2), (2.92, -20.0, -0.1981), (2.938, -20.0, -0.1924), (2.956, -20.0, -0.1831), (2.971, -20.0, -0.1707), (2.983, -20.0, -0.1556), (2.992, -20.0, -0.1383), (2.998, -20.0, -0.1195), (3.0, -20.0, -0.1), (2.998, -20.0, -0.08049), (2.992, -20.0, -0.06173), (2.983, -20.0, -0.04444), (2.971, -20.0, -0.02929), (2.956, -20.0, -0.01685), (2.938, -20.0, -0.007612), (2.92, -20.0, -0.001921), (2.4, 2.095e-08, -0.4), (2.38, 2.095e-08, -0.4019), (2.362, 2.095e-08, -0.4076), (2.344, 2.095e-08, -0.4169), (2.329, 2.095e-08, -0.4293), (2.317, 2.095e-08, -0.4444), (2.308, 2.095e-08, -0.4617), (2.302, 2.095e-08, -0.4805), (2.3, 2.244e-08, -0.5), (2.302, 2.393e-08, -0.5195), (2.308, 2.393e-08, -0.5383), (2.317, 2.692e-08, -0.5556), (2.329, 2.692e-08, -0.5707), (2.344, 2.692e-08, -0.5831), (2.362, 2.692e-08, -0.5924), (2.38, 2.692e-08, -0.5981), (2.4, 2.095e-08, -0.6), (2.42, 2.692e-08, -0.5981), (2.438, 2.692e-08, -0.5924), (2.456, 2.692e-08, -0.5831), (2.471, 2.692e-08, -0.5707), (2.483, 2.692e-08, -0.5556), (2.492, 2.393e-08, -0.5383), (2.498, 2.393e-08, -0.5195), (2.5, 2.244e-08, -0.5), (2.498, 2.095e-08, -0.4805), (2.492, 2.095e-08, -0.4617), (2.483, 2.095e-08, -0.4444), (2.471, 2.095e-08, -0.4293), (2.456, 2.095e-08, -0.4169), (2.438, 2.095e-08, -0.4076), (2.42, 2.095e-08, -0.4019), (2.4, -20.0, -0.4), (2.38, -20.0, -0.4019), (2.362, -20.0, -0.4076), (2.344, -20.0, -0.4169), (2.329, -20.0, -0.4293), (2.317, -20.0, -0.4444), (2.308, -20.0, -0.4617), (2.302, -20.0, -0.4805), (2.3, -20.0, -0.5), (2.302, -20.0, -0.5195), (2.308, -20.0, -0.5383), (2.317, -20.0, -0.5556), (2.329, -20.0, -0.5707), (2.344, -20.0, -0.5831), (2.362, -20.0, -0.5924), (2.38, -20.0, -0.5981), (2.4, -20.0, -0.6), (2.42, -20.0, -0.5981), (2.438, -20.0, -0.5924), (2.456, -20.0, -0.5831), (2.471, -20.0, -0.5707), (2.483, -20.0, -0.5556), (2.492, -20.0, -0.5383), (2.498, -20.0, -0.5195), (2.5, -20.0, -0.5), (2.498, -20.0, -0.4805), (2.492, -20.0, -0.4617), (2.483, -20.0, -0.4444), (2.471, -20.0, -0.4293), (2.456, -20.0, -0.4169), (2.438, -20.0, -0.4076), (2.42, -20.0, -0.4019), (-2.6, 2.095e-08, 3.8), (-2.62, 2.095e-08, 3.798), (-2.638, 2.095e-08, 3.792), (-2.656, 2.095e-08, 3.783), (-2.671, 2.095e-08, 3.771), (-2.683, 2.095e-08, 3.756), (-2.692, 2.095e-08, 3.738), (-2.698, 2.095e-08, 3.72), (-2.7, 2.244e-08, 3.7), (-2.698, 2.393e-08, 3.68), (-2.692, 2.393e-08, 3.662), (-2.683, 2.692e-08, 3.644), (-2.671, 2.692e-08, 3.629), (-2.656, 2.692e-08, 3.617), (-2.638, 2.692e-08, 3.608), (-2.62, 2.692e-08, 3.602), (-2.6, 2.095e-08, 3.6), (-2.58, 2.692e-08, 3.602), (-2.562, 2.692e-08, 3.608), (-2.544, 2.692e-08, 3.617), (-2.529, 2.692e-08, 3.629), (-2.517, 2.692e-08, 3.644), (-2.508, 2.393e-08, 3.662), (-2.502, 2.393e-08, 3.68), (-2.5, 2.244e-08, 3.7), (-2.502, 2.095e-08, 3.72), (-2.508, 2.095e-08, 3.738), (-2.517, 2.095e-08, 3.756), (-2.529, 2.095e-08, 3.771), (-2.544, 2.095e-08, 3.783), (-2.562, 2.095e-08, 3.792), (-2.58, 2.095e-08, 3.798), (-2.6, -20.0, 3.8), (-2.62, -20.0, 3.798), (-2.638, -20.0, 3.792), (-2.656, -20.0, 3.783), (-2.671, -20.0, 3.771), (-2.683, -20.0, 3.756), (-2.692, -20.0, 3.738), (-2.698, -20.0, 3.72), (-2.7, -20.0, 3.7), (-2.698, -20.0, 3.68), (-2.692, -20.0, 3.662), (-2.683, -20.0, 3.644), (-2.671, -20.0, 3.629), (-2.656, -20.0, 3.617), (-2.638, -20.0, 3.608), (-2.62, -20.0, 3.602), (-2.6, -20.0, 3.6), (-2.58, -20.0, 3.602), (-2.562, -20.0, 3.608), (-2.544, -20.0, 3.617), (-2.529, -20.0, 3.629), (-2.517, -20.0, 3.644), (-2.508, -20.0, 3.662), (-2.502, -20.0, 3.68), (-2.5, -20.0, 3.7), (-2.502, -20.0, 3.72), (-2.508, -20.0, 3.738), (-2.517, -20.0, 3.756), (-2.529, -20.0, 3.771), (-2.544, -20.0, 3.783), (-2.562, -20.0, 3.792), (-2.58, -20.0, 3.798), (-1.6, 2.095e-08, 3.8), (-1.62, 2.095e-08, 3.798), (-1.638, 2.095e-08, 3.792), (-1.656, 2.095e-08, 3.783), (-1.671, 2.095e-08, 3.771), (-1.683, 2.095e-08, 3.756), (-1.692, 2.095e-08, 3.738), (-1.698, 2.095e-08, 3.72), (-1.7, 2.244e-08, 3.7), (-1.698, 2.393e-08, 3.68), (-1.692, 2.393e-08, 3.662), (-1.683, 2.692e-08, 3.644), (-1.671, 2.692e-08, 3.629), (-1.656, 2.692e-08, 3.617), (-1.638, 2.692e-08, 3.608), (-1.62, 2.692e-08, 3.602), (-1.6, 2.095e-08, 3.6), (-1.58, 2.692e-08, 3.602), (-1.562, 2.692e-08, 3.608), (-1.544, 2.692e-08, 3.617), (-1.529, 2.692e-08, 3.629), (-1.517, 2.692e-08, 3.644), (-1.508, 2.393e-08, 3.662), (-1.502, 2.393e-08, 3.68), (-1.5, 2.244e-08, 3.7), (-1.502, 2.095e-08, 3.72), (-1.508, 2.095e-08, 3.738), (-1.517, 2.095e-08, 3.756), (-1.529, 2.095e-08, 3.771), (-1.544, 2.095e-08, 3.783), (-1.562, 2.095e-08, 3.792), (-1.58, 2.095e-08, 3.798), (-1.6, -20.0, 3.8), (-1.62, -20.0, 3.798), (-1.638, -20.0, 3.792), (-1.656, -20.0, 3.783), (-1.671, -20.0, 3.771), (-1.683, -20.0, 3.756), (-1.692, -20.0, 3.738), (-1.698, -20.0, 3.72), (-1.7, -20.0, 3.7), (-1.698, -20.0, 3.68), (-1.692, -20.0, 3.662), (-1.683, -20.0, 3.644), (-1.671, -20.0, 3.629), (-1.656, -20.0, 3.617), (-1.638, -20.0, 3.608), (-1.62, -20.0, 3.602), (-1.6, -20.0, 3.6), (-1.58, -20.0, 3.602), (-1.562, -20.0, 3.608), (-1.544, -20.0, 3.617), (-1.529, -20.0, 3.629), (-1.517, -20.0, 3.644), (-1.508, -20.0, 3.662), (-1.502, -20.0, 3.68), (-1.5, -20.0, 3.7), (-1.502, -20.0, 3.72), (-1.508, -20.0, 3.738), (-1.517, -20.0, 3.756), (-1.529, -20.0, 3.771), (-1.544, -20.0, 3.783), (-1.562, -20.0, 3.792), (-1.58, -20.0, 3.798), (-11.6, 2.095e-08, -0.4), (-11.58, 2.095e-08, -0.4019), (-11.56, 2.095e-08, -0.4076), (-11.54, 2.095e-08, -0.4169), (-11.53, 2.095e-08, -0.4293), (-11.52, 2.095e-08, -0.4444), (-11.51, 2.095e-08, -0.4617), (-11.5, 2.095e-08, -0.4805), (-11.5, 2.244e-08, -0.5), (-11.5, 2.393e-08, -0.5195), (-11.51, 2.393e-08, -0.5383), (-11.52, 2.692e-08, -0.5556), (-11.53, 2.692e-08, -0.5707), (-11.54, 2.692e-08, -0.5831), (-11.56, 2.692e-08, -0.5924), (-11.58, 2.692e-08, -0.5981), (-11.6, 2.095e-08, -0.6), (-11.62, 2.692e-08, -0.5981), (-11.64, 2.692e-08, -0.5924), (-11.66, 2.692e-08, -0.5831), (-11.67, 2.692e-08, -0.5707), (-11.68, 2.692e-08, -0.5556), (-11.69, 2.393e-08, -0.5383), (-11.7, 2.393e-08, -0.5195), (-11.7, 2.244e-08, -0.5), (-11.7, 2.095e-08, -0.4805), (-11.69, 2.095e-08, -0.4617), (-11.68, 2.095e-08, -0.4444), (-11.67, 2.095e-08, -0.4293), (-11.66, 2.095e-08, -0.4169), (-11.64, 2.095e-08, -0.4076), (-11.62, 2.095e-08, -0.4019), (-11.6, -20.0, -0.4), (-11.58, -20.0, -0.4019), (-11.56, -20.0, -0.4076), (-11.54, -20.0, -0.4169), (-11.53, -20.0, -0.4293), (-11.52, -20.0, -0.4444), (-11.51, -20.0, -0.4617), (-11.5, -20.0, -0.4805), (-11.5, -20.0, -0.5), (-11.5, -20.0, -0.5195), (-11.51, -20.0, -0.5383), (-11.52, -20.0, -0.5556), (-11.53, -20.0, -0.5707), (-11.54, -20.0, -0.5831), (-11.56, -20.0, -0.5924), (-11.58, -20.0, -0.5981), (-11.6, -20.0, -0.6), (-11.62, -20.0, -0.5981), (-11.64, -20.0, -0.5924), (-11.66, -20.0, -0.5831), (-11.67, -20.0, -0.5707), (-11.68, -20.0, -0.5556), (-11.69, -20.0, -0.5383), (-11.7, -20.0, -0.5195), (-11.7, -20.0, -0.5), (-11.7, -20.0, -0.4805), (-11.69, -20.0, -0.4617), (-11.68, -20.0, -0.4444), (-11.67, -20.0, -0.4293), (-11.66, -20.0, -0.4169), (-11.64, -20.0, -0.4076), (-11.62, -20.0, -0.4019), (-12.1, 2.095e-08, 0.0), (-12.08, 2.095e-08, -0.001921), (-12.06, 2.095e-08, -0.007612), (-12.04, 2.095e-08, -0.01685), (-12.03, 2.095e-08, -0.02929), (-12.02, 2.095e-08, -0.04444), (-12.01, 2.095e-08, -0.06173), (-12.0, 2.095e-08, -0.08049), (-12.0, 2.244e-08, -0.1), (-12.0, 2.393e-08, -0.1195), (-12.01, 2.393e-08, -0.1383), (-12.02, 2.692e-08, -0.1556), (-12.03, 2.692e-08, -0.1707), (-12.04, 2.692e-08, -0.1831), (-12.06, 2.692e-08, -0.1924), (-12.08, 2.692e-08, -0.1981), (-12.1, 2.095e-08, -0.2), (-12.12, 2.692e-08, -0.1981), (-12.14, 2.692e-08, -0.1924), (-12.16, 2.692e-08, -0.1831), (-12.17, 2.692e-08, -0.1707), (-12.18, 2.692e-08, -0.1556), (-12.19, 2.393e-08, -0.1383), (-12.2, 2.393e-08, -0.1195), (-12.2, 2.244e-08, -0.1), (-12.2, 2.095e-08, -0.08049), (-12.19, 2.095e-08, -0.06173), (-12.18, 2.095e-08, -0.04444), (-12.17, 2.095e-08, -0.02929), (-12.16, 2.095e-08, -0.01685), (-12.14, 2.095e-08, -0.007612), (-12.12, 2.095e-08, -0.001921), (-12.1, -20.0, 0.0), (-12.08, -20.0, -0.001921), (-12.06, -20.0, -0.007612), (-12.04, -20.0, -0.01685), (-12.03, -20.0, -0.02929), (-12.02, -20.0, -0.04444), (-12.01, -20.0, -0.06173), (-12.0, -20.0, -0.08049), (-12.0, -20.0, -0.1), (-12.0, -20.0, -0.1195), (-12.01, -20.0, -0.1383), (-12.02, -20.0, -0.1556), (-12.03, -20.0, -0.1707), (-12.04, -20.0, -0.1831), (-12.06, -20.0, -0.1924), (-12.08, -20.0, -0.1981), (-12.1, -20.0, -0.2), (-12.12, -20.0, -0.1981), (-12.14, -20.0, -0.1924), (-12.16, -20.0, -0.1831), (-12.17, -20.0, -0.1707), (-12.18, -20.0, -0.1556), (-12.19, -20.0, -0.1383), (-12.2, -20.0, -0.1195), (-12.2, -20.0, -0.1), (-12.2, -20.0, -0.08049), (-12.19, -20.0, -0.06173), (-12.18, -20.0, -0.04444), (-12.17, -20.0, -0.02929), (-12.16, -20.0, -0.01685), (-12.14, -20.0, -0.007612), (-12.12, -20.0, -0.001921), (-6.6, 2.095e-08, 3.8), (-6.58, 2.095e-08, 3.798), (-6.562, 2.095e-08, 3.792), (-6.544, 2.095e-08, 3.783), (-6.529, 2.095e-08, 3.771), (-6.517, 2.095e-08, 3.756), (-6.508, 2.095e-08, 3.738), (-6.502, 2.095e-08, 3.72), (-6.5, 2.244e-08, 3.7), (-6.502, 2.393e-08, 3.68), (-6.508, 2.393e-08, 3.662), (-6.517, 2.692e-08, 3.644), (-6.529, 2.692e-08, 3.629), (-6.544, 2.692e-08, 3.617), (-6.562, 2.692e-08, 3.608), (-6.58, 2.692e-08, 3.602), (-6.6, 2.095e-08, 3.6), (-6.62, 2.692e-08, 3.602), (-6.638, 2.692e-08, 3.608), (-6.656, 2.692e-08, 3.617), (-6.671, 2.692e-08, 3.629), (-6.683, 2.692e-08, 3.644), (-6.692, 2.393e-08, 3.662), (-6.698, 2.393e-08, 3.68), (-6.7, 2.244e-08, 3.7), (-6.698, 2.095e-08, 3.72), (-6.692, 2.095e-08, 3.738), (-6.683, 2.095e-08, 3.756), (-6.671, 2.095e-08, 3.771), (-6.656, 2.095e-08, 3.783), (-6.638, 2.095e-08, 3.792), (-6.62, 2.095e-08, 3.798), (-6.6, -20.0, 3.8), (-6.58, -20.0, 3.798), (-6.562, -20.0, 3.792), (-6.544, -20.0, 3.783), (-6.529, -20.0, 3.771), (-6.517, -20.0, 3.756), (-6.508, -20.0, 3.738), (-6.502, -20.0, 3.72), (-6.5, -20.0, 3.7), (-6.502, -20.0, 3.68), (-6.508, -20.0, 3.662), (-6.517, -20.0, 3.644), (-6.529, -20.0, 3.629), (-6.544, -20.0, 3.617), (-6.562, -20.0, 3.608), (-6.58, -20.0, 3.602), (-6.6, -20.0, 3.6), (-6.62, -20.0, 3.602), (-6.638, -20.0, 3.608), (-6.656, -20.0, 3.617), (-6.671, -20.0, 3.629), (-6.683, -20.0, 3.644), (-6.692, -20.0, 3.662), (-6.698, -20.0, 3.68), (-6.7, -20.0, 3.7), (-6.698, -20.0, 3.72), (-6.692, -20.0, 3.738), (-6.683, -20.0, 3.756), (-6.671, -20.0, 3.771), (-6.656, -20.0, 3.783), (-6.638, -20.0, 3.792), (-6.62, -20.0, 3.798), (-7.6, 2.095e-08, 3.8), (-7.58, 2.095e-08, 3.798), (-7.562, 2.095e-08, 3.792), (-7.544, 2.095e-08, 3.783), (-7.529, 2.095e-08, 3.771), (-7.517, 2.095e-08, 3.756), (-7.508, 2.095e-08, 3.738), (-7.502, 2.095e-08, 3.72), (-7.5, 2.244e-08, 3.7), (-7.502, 2.393e-08, 3.68), (-7.508, 2.393e-08, 3.662), (-7.517, 2.692e-08, 3.644), (-7.529, 2.692e-08, 3.629), (-7.544, 2.692e-08, 3.617), (-7.562, 2.692e-08, 3.608), (-7.58, 2.692e-08, 3.602), (-7.6, 2.095e-08, 3.6), (-7.62, 2.692e-08, 3.602), (-7.638, 2.692e-08, 3.608), (-7.656, 2.692e-08, 3.617), (-7.671, 2.692e-08, 3.629), (-7.683, 2.692e-08, 3.644), (-7.692, 2.393e-08, 3.662), (-7.698, 2.393e-08, 3.68), (-7.7, 2.244e-08, 3.7), (-7.698, 2.095e-08, 3.72), (-7.692, 2.095e-08, 3.738), (-7.683, 2.095e-08, 3.756), (-7.671, 2.095e-08, 3.771), (-7.656, 2.095e-08, 3.783), (-7.638, 2.095e-08, 3.792), (-7.62, 2.095e-08, 3.798), (-7.6, -20.0, 3.8), (-7.58, -20.0, 3.798), (-7.562, -20.0, 3.792), (-7.544, -20.0, 3.783), (-7.529, -20.0, 3.771), (-7.517, -20.0, 3.756), (-7.508, -20.0, 3.738), (-7.502, -20.0, 3.72), (-7.5, -20.0, 3.7), (-7.502, -20.0, 3.68), (-7.508, -20.0, 3.662), (-7.517, -20.0, 3.644), (-7.529, -20.0, 3.629), (-7.544, -20.0, 3.617), (-7.562, -20.0, 3.608), (-7.58, -20.0, 3.602), (-7.6, -20.0, 3.6), (-7.62, -20.0, 3.602), (-7.638, -20.0, 3.608), (-7.656, -20.0, 3.617), (-7.671, -20.0, 3.629), (-7.683, -20.0, 3.644), (-7.692, -20.0, 3.662), (-7.698, -20.0, 3.68), (-7.7, -20.0, 3.7), (-7.698, -20.0, 3.72), (-7.692, -20.0, 3.738), (-7.683, -20.0, 3.756), (-7.671, -20.0, 3.771), (-7.656, -20.0, 3.783), (-7.638, -20.0, 3.792), (-7.62, -20.0, 3.798), (-12.09, -6.0, 3.5), (-12.09, -6.0, 3.5), (-12.07, -6.0, 3.491), (-12.07, -6.0, 3.484), (-12.07, -6.0, 3.476), (-12.07, -6.0, 3.469), (-12.08, -6.0, 3.463), (-12.09, -6.0, 3.46), (-12.09, -6.0, 3.46), (-12.1, -6.0, 3.463), (-12.11, -6.0, 3.476), (-12.11, -6.0, 3.484), (-12.11, -6.0, 3.488), (-12.11, -6.0, 3.491), (-12.1, -6.0, 3.494), (-12.1, -6.0, 3.497), (-12.1, -6.0, 3.498), (-12.09, -6.0, 3.5), (-12.09, -14.0, 3.5), (-12.09, -14.0, 3.5), (-12.07, -14.0, 3.491), (-12.07, -14.0, 3.484), (-12.07, -14.0, 3.476), (-12.07, -14.0, 3.469), (-12.08, -14.0, 3.463), (-12.09, -14.0, 3.46), (-12.09, -14.0, 3.46), (-12.11, -14.0, 3.469), (-12.11, -14.0, 3.476), (-12.11, -14.0, 3.484), (-12.11, -14.0, 3.488), (-12.11, -14.0, 3.491), (-12.1, -14.0, 3.494), (-12.1, -14.0, 3.497), (-12.1, -14.0, 3.498), (-12.09, -14.0, 3.5)], [], [(9, 8, 7, 25, 26, 27, 28, 29, 11, 10), (17, 16, 15, 14, 13, 12, 11, 29, 30, 31, 32, 33, 34, 35, 18, 19, 1, 0), (2, 1, 19, 20, 21, 22, 4, 3), (5, 4, 22, 23, 24, 25, 7, 6), (47, 48, 80, 79), (61, 62, 94, 93), (48, 49, 81, 80), (62, 63, 95, 94), (49, 50, 82, 81), (36, 37, 69, 68), (63, 64, 96, 95), (50, 51, 83, 82), (37, 38, 70, 69), (64, 65, 97, 96), (51, 52, 84, 83), (38, 39, 71, 70), (65, 66, 98, 97), (52, 53, 85, 84), (39, 40, 72, 71), (66, 67, 99, 98), (53, 54, 86, 85), (40, 41, 73, 72), (67, 36, 68, 99), (54, 55, 87, 86), (41, 42, 74, 73), (55, 56, 88, 87), (42, 43, 75, 74), (56, 57, 89, 88), (43, 44, 76, 75), (57, 58, 90, 89), (44, 45, 77, 76), (58, 59, 91, 90), (45, 46, 78, 77), (59, 60, 92, 91), (46, 47, 79, 78), (60, 61, 93, 92), (111, 112, 144, 143), (125, 126, 158, 157), (112, 113, 145, 144), (126, 127, 159, 158), (113, 114, 146, 145), (100, 101, 133, 132), (127, 128, 160, 159), (114, 115, 147, 146), (101, 102, 134, 133), (128, 129, 161, 160), (115, 116, 148, 147), (102, 103, 135, 134), (129, 130, 162, 161), (116, 117, 149, 148), (103, 104, 136, 135), (130, 131, 163, 162), (117, 118, 150, 149), (104, 105, 137, 136), (131, 100, 132, 163), (118, 119, 151, 150), (105, 106, 138, 137), (119, 120, 152, 151), (106, 107, 139, 138), (120, 121, 153, 152), (107, 108, 140, 139), (121, 122, 154, 153), (108, 109, 141, 140), (122, 123, 155, 154), (109, 110, 142, 141), (123, 124, 156, 155), (110, 111, 143, 142), (124, 125, 157, 156), (175, 176, 208, 207), (189, 190, 222, 221), (176, 177, 209, 208), (190, 191, 223, 222), (177, 178, 210, 209), (164, 165, 197, 196), (191, 192, 224, 223), (178, 179, 211, 210), (165, 166, 198, 197), (192, 193, 225, 224), (179, 180, 212, 211), (166, 167, 199, 198), (193, 194, 226, 225), (180, 181, 213, 212), (167, 168, 200, 199), (194, 195, 227, 226), (181, 182, 214, 213), (168, 169, 201, 200), (195, 164, 196, 227), (182, 183, 215, 214), (169, 170, 202, 201), (183, 184, 216, 215), (170, 171, 203, 202), (184, 185, 217, 216), (171, 172, 204, 203), (185, 186, 218, 217), (172, 173, 205, 204), (186, 187, 219, 218), (173, 174, 206, 205), (187, 188, 220, 219), (174, 175, 207, 206), (188, 189, 221, 220), (239, 240, 272, 271), (253, 254, 286, 285), (240, 241, 273, 272), (254, 255, 287, 286), (241, 242, 274, 273), (228, 229, 261, 260), (255, 256, 288, 287), (242, 243, 275, 274), (229, 230, 262, 261), (256, 257, 289, 288), (243, 244, 276, 275), (230, 231, 263, 262), (257, 258, 290, 289), (244, 245, 277, 276), (231, 232, 264, 263), (258, 259, 291, 290), (245, 246, 278, 277), (232, 233, 265, 264), (259, 228, 260, 291), (246, 247, 279, 278), (233, 234, 266, 265), (247, 248, 280, 279), (234, 235, 267, 266), (248, 249, 281, 280), (235, 236, 268, 267), (249, 250, 282, 281), (236, 237, 269, 268), (250, 251, 283, 282), (237, 238, 270, 269), (251, 252, 284, 283), (238, 239, 271, 270), (252, 253, 285, 284), (303, 335, 336, 304), (317, 349, 350, 318), (304, 336, 337, 305), (318, 350, 351, 319), (305, 337, 338, 306), (292, 324, 325, 293), (319, 351, 352, 320), (306, 338, 339, 307), (293, 325, 326, 294), (320, 352, 353, 321), (307, 339, 340, 308), (294, 326, 327, 295), (321, 353, 354, 322), (308, 340, 341, 309), (295, 327, 328, 296), (322, 354, 355, 323), (309, 341, 342, 310), (296, 328, 329, 297), (323, 355, 324, 292), (310, 342, 343, 311), (297, 329, 330, 298), (311, 343, 344, 312), (298, 330, 331, 299), (312, 344, 345, 313), (299, 331, 332, 300), (313, 345, 346, 314), (300, 332, 333, 301), (314, 346, 347, 315), (301, 333, 334, 302), (315, 347, 348, 316), (302, 334, 335, 303), (316, 348, 349, 317), (367, 399, 400, 368), (381, 413, 414, 382), (368, 400, 401, 369), (382, 414, 415, 383), (369, 401, 402, 370), (356, 388, 389, 357), (383, 415, 416, 384), (370, 402, 403, 371), (357, 389, 390, 358), (384, 416, 417, 385), (371, 403, 404, 372), (358, 390, 391, 359), (385, 417, 418, 386), (372, 404, 405, 373), (359, 391, 392, 360), (386, 418, 419, 387), (373, 405, 406, 374), (360, 392, 393, 361), (387, 419, 388, 356), (374, 406, 407, 375), (361, 393, 394, 362), (375, 407, 408, 376), (362, 394, 395, 363), (376, 408, 409, 377), (363, 395, 396, 364), (377, 409, 410, 378), (364, 396, 397, 365), (378, 410, 411, 379), (365, 397, 398, 366), (379, 411, 412, 380), (366, 398, 399, 367), (380, 412, 413, 381), (431, 463, 464, 432), (445, 477, 478, 446), (432, 464, 465, 433), (446, 478, 479, 447), (433, 465, 466, 434), (420, 452, 453, 421), (447, 479, 480, 448), (434, 466, 467, 435), (421, 453, 454, 422), (448, 480, 481, 449), (435, 467, 468, 436), (422, 454, 455, 423), (449, 481, 482, 450), (436, 468, 469, 437), (423, 455, 456, 424), (450, 482, 483, 451), (437, 469, 470, 438), (424, 456, 457, 425), (451, 483, 452, 420), (438, 470, 471, 439), (425, 457, 458, 426), (439, 471, 472, 440), (426, 458, 459, 427), (440, 472, 473, 441), (427, 459, 460, 428), (441, 473, 474, 442), (428, 460, 461, 429), (442, 474, 475, 443), (429, 461, 462, 430), (443, 475, 476, 444), (430, 462, 463, 431), (444, 476, 477, 445), (495, 527, 528, 496), (509, 541, 542, 510), (496, 528, 529, 497), (510, 542, 543, 511), (497, 529, 530, 498), (484, 516, 517, 485), (511, 543, 544, 512), (498, 530, 531, 499), (485, 517, 518, 486), (512, 544, 545, 513), (499, 531, 532, 500), (486, 518, 519, 487), (513, 545, 546, 514), (500, 532, 533, 501), (487, 519, 520, 488), (514, 546, 547, 515), (501, 533, 534, 502), (488, 520, 521, 489), (515, 547, 516, 484), (502, 534, 535, 503), (489, 521, 522, 490), (503, 535, 536, 504), (490, 522, 523, 491), (504, 536, 537, 505), (491, 523, 524, 492), (505, 537, 538, 506), (492, 524, 525, 493), (506, 538, 539, 507), (493, 525, 526, 494), (507, 539, 540, 508), (494, 526, 527, 495), (508, 540, 541, 509), (557, 556, 555, 573, 574, 575, 576, 577, 559, 558), (565, 564, 563, 562, 561, 560, 559, 577, 578, 579, 580, 581, 582, 583, 566, 567, 549, 548), (550, 549, 567, 568, 569, 570, 552, 551), (553, 552, 570, 571, 572, 573, 555, 554)])
me_plane_009.polygons.foreach_set('use_smooth', [True] * 264)
_uv = me_plane_009.uv_layers.new(name='UVMap')
_uv.uv.foreach_set('vector', [0.8457, 0.7012, 0.8457, 0.7012, 0.8457, 0.7012, 0.8457, 0.2988, 0.8457, 0.2988, 0.8457, 0.2988, 0.8457, 0.2988, 0.8457, 0.2988, 0.8457, 0.7012, 0.8457, 0.7012, 0.8457, 0.7012, 0.8457, 0.7012, 0.8457, 0.7012, 0.8457, 0.7012, 0.8457, 0.7012, 0.8457, 0.7012, 0.8457, 0.7012, 0.8457, 0.2988, 0.8457, 0.2988, 0.8457, 0.2988, 0.8457, 0.2988, 0.8457, 0.2988, 0.8457, 0.2988, 0.8457, 0.2988, 0.8457, 0.2988, 0.8457, 0.2988, 0.8457, 0.7012, 0.8457, 0.7012, 0.8457, 0.7012, 0.8457, 0.7012, 0.8457, 0.2988, 0.8457, 0.2988, 0.8457, 0.2988, 0.8457, 0.2988, 0.8457, 0.7012, 0.8457, 0.7012, 0.8457, 0.7012, 0.8457, 0.7012, 0.8457, 0.2988, 0.8457, 0.2988, 0.8457, 0.2988, 0.8457, 0.2988, 0.8457, 0.7012, 0.8457, 0.7012, 0.9785, 0.998, 0.9785, 0.998, 0.9785, -0.001953, 0.9785, -0.001953, 0.9785, 0.998, 0.9785, 0.998, 0.9785, -0.001953, 0.9785, -0.001953, 0.9785, 0.998, 0.9863, 0.998, 0.9863, -0.001953, 0.9785, -0.001953, 0.9785, 0.998, 0.9785, 0.998, 0.9785, -0.001953, 0.9785, -0.001953, 0.9863, 0.998, 0.9863, 0.998, 0.9863, -0.001953, 0.9863, -0.001953, 0.9785, 0.998, 0.9785, 0.998, 0.9785, -0.001953, 0.9785, -0.001953, 0.9785, 0.998, 0.9785, 0.998, 0.9785, -0.001953, 0.9785, -0.001953, 0.9863, 0.998, 0.9863, 0.998, 0.9863, -0.001953, 0.9863, -0.001953, 0.9785, 0.998, 0.9785, 0.998, 0.9785, -0.001953, 0.9785, -0.001953, 0.9785, 0.998, 0.9785, 0.998, 0.9785, -0.001953, 0.9785, -0.001953, 0.9863, 0.998, 0.9863, 0.998, 0.9863, -0.001953, 0.9863, -0.001953, 0.9785, 0.998, 0.9785, 0.998, 0.9785, -0.001953, 0.9785, -0.001953, 0.9785, 0.998, 0.9785, 0.998, 0.9785, -0.001953, 0.9785, -0.001953, 0.9863, 0.998, 0.9863, 0.998, 0.9863, -0.001953, 0.9863, -0.001953, 0.9785, 0.998, 0.9785, 0.998, 0.9785, -0.001953, 0.9785, -0.001953, 0.9785, 0.998, 0.9785, 0.998, 0.9785, -0.001953, 0.9785, -0.001953, 0.9863, 0.998, 0.9863, 0.998, 0.9863, -0.001953, 0.9863, -0.001953, 0.9785, 0.998, 0.9785, 0.998, 0.9785, -0.001953, 0.9785, -0.001953, 0.9785, 0.998, 0.9785, 0.998, 0.9785, -0.001953, 0.9785, -0.001953, 0.9863, 0.998, 0.9785, 0.998, 0.9785, -0.001953, 0.9863, -0.001953, 0.9785, 0.998, 0.9785, 0.998, 0.9785, -0.001953, 0.9785, -0.001953, 0.9785, 0.998, 0.9785, 0.998, 0.9785, -0.001953, 0.9785, -0.001953, 0.9785, 0.998, 0.9785, 0.998, 0.9785, -0.001953, 0.9785, -0.001953, 0.9785, 0.998, 0.9785, 0.998, 0.9785, -0.001953, 0.9785, -0.001953, 0.9785, 0.998, 0.9785, 0.998, 0.9785, -0.001953, 0.9785, -0.001953, 0.9785, 0.998, 0.9785, 0.998, 0.9785, -0.001953, 0.9785, -0.001953, 0.9785, 0.998, 0.9785, 0.998, 0.9785, -0.001953, 0.9785, -0.001953, 0.9785, 0.998, 0.9785, 0.998, 0.9785, -0.001953, 0.9785, -0.001953, 0.9785, 0.998, 0.9785, 0.998, 0.9785, -0.001953, 0.9785, -0.001953, 0.9785, 0.998, 0.9785, 0.998, 0.9785, -0.001953, 0.9785, -0.001953, 0.9785, 0.998, 0.9785, 0.998, 0.9785, -0.001953, 0.9785, -0.001953, 0.9785, 0.998, 0.9785, 0.998, 0.9785, -0.001953, 0.9785, -0.001953, 1.002, 0.998, 1.002, 0.998, 1.002, -0.001953, 1.002, -0.001953, 0.9941, 0.998, 0.9941, 0.998, 0.9941, -0.001953, 0.9941, -0.001953, 1.002, 0.998, 1.002, 0.998, 1.002, -0.001953, 1.002, -0.001953, 0.9941, 0.998, 0.9941, 0.998, 0.9941, -0.001953, 0.9941, -0.001953, 1.002, 0.998, 1.002, 0.998, 1.002, -0.001953, 1.002, -0.001953, 0.9941, 0.998, 0.9941, 0.998, 0.9941, -0.001953, 0.9941, -0.001953, 0.9941, 0.998, 0.9941, 0.998, 0.9941, -0.001953, 0.9941, -0.001953, 1.002, 0.998, 1.002, 0.998, 1.002, -0.001953, 1.002, -0.001953, 0.9941, 0.998, 0.9941, 0.998, 0.9941, -0.001953, 0.9941, -0.001953, 0.9941, 0.998, 0.9941, 0.998, 0.9941, -0.001953, 0.9941, -0.001953, 1.002, 0.998, 1.002, 0.998, 1.002, -0.001953, 1.002, -0.001953, 0.9941, 0.998, 0.9941, 0.998, 0.9941, -0.001953, 0.9941, -0.001953, 0.9941, 0.998, 0.9941, 0.998, 0.9941, -0.001953, 0.9941, -0.001953, 1.002, 0.998, 1.002, 0.998, 1.002, -0.001953, 1.002, -0.001953, 0.9941, 0.998, 0.9941, 0.998, 0.9941, -0.001953, 0.9941, -0.001953, 0.9941, 0.998, 0.9941, 0.998, 0.9941, -0.001953, 0.9941, -0.001953, 1.002, 0.998, 1.002, 0.998, 1.002, -0.001953, 1.002, -0.001953, 0.9941, 0.998, 0.9941, 0.998, 0.9941, -0.001953, 0.9941, -0.001953, 0.9941, 0.998, 0.9941, 0.998, 0.9941, -0.001953, 0.9941, -0.001953, 1.002, 0.998, 1.002, 0.998, 1.002, -0.001953, 1.002, -0.001953, 0.9941, 0.998, 0.9941, 0.998, 0.9941, -0.001953, 0.9941, -0.001953, 1.002, 0.998, 1.002, 0.998, 1.002, -0.001953, 1.002, -0.001953, 0.9941, 0.998, 0.9941, 0.998, 0.9941, -0.001953, 0.9941, -0.001953, 1.002, 0.998, 1.002, 0.998, 1.002, -0.001953, 1.002, -0.001953, 0.9941, 0.998, 0.9941, 0.998, 0.9941, -0.001953, 0.9941, -0.001953, 1.002, 0.998, 1.002, 0.998, 1.002, -0.001953, 1.002, -0.001953, 0.9941, 0.998, 1.002, 0.998, 1.002, -0.001953, 0.9941, -0.001953, 1.002, 0.998, 0.9941, 0.998, 0.9941, -0.001953, 1.002, -0.001953, 1.002, 0.998, 1.002, 0.998, 1.002, -0.001953, 1.002, -0.001953, 0.9941, 0.998, 0.9941, 0.998, 0.9941, -0.001953, 0.9941, -0.001953, 1.002, 0.998, 1.002, 0.998, 1.002, -0.001953, 1.002, -0.001953, 0.9941, 0.998, 0.9941, 0.998, 0.9941, -0.001953, 0.9941, -0.001953, 0.6426, 1.002, 0.6426, 1.002, 0.6426, -0.001953, 0.6426, -0.001953, 0.6504, 1.002, 0.6504, 1.002, 0.6504, -0.001953, 0.6504, -0.001953, 0.6426, 1.002, 0.6504, 1.002, 0.6504, -0.001953, 0.6426, -0.001953, 0.6504, 1.002, 0.6504, 1.002, 0.6504, -0.001953, 0.6504, -0.001953, 0.6504, 1.002, 0.6504, 1.002, 0.6504, -0.001953, 0.6504, -0.001953, 0.6426, 1.002, 0.6426, 1.002, 0.6426, -0.001953, 0.6426, -0.001953, 0.6504, 1.002, 0.6504, 1.002, 0.6504, -0.001953, 0.6504, -0.001953, 0.6504, 1.002, 0.6504, 1.002, 0.6504, -0.001953, 0.6504, -0.001953, 0.6426, 1.002, 0.6426, 1.002, 0.6426, -0.001953, 0.6426, -0.001953, 0.6504, 1.002, 0.6504, 1.002, 0.6504, -0.001953, 0.6504, -0.001953, 0.6504, 1.002, 0.6504, 1.002, 0.6504, -0.001953, 0.6504, -0.001953, 0.6426, 1.002, 0.6426, 1.002, 0.6426, -0.001953, 0.6426, -0.001953, 0.6504, 1.002, 0.6504, 1.002, 0.6504, -0.001953, 0.6504, -0.001953, 0.6504, 1.002, 0.6504, 1.002, 0.6504, -0.001953, 0.6504, -0.001953, 0.6426, 1.002, 0.6426, 1.002, 0.6426, -0.001953, 0.6426, -0.001953, 0.6504, 1.002, 0.6426, 1.002, 0.6426, -0.001953, 0.6504, -0.001953, 0.6504, 1.002, 0.6504, 1.002, 0.6504, -0.001953, 0.6504, -0.001953, 0.6426, 1.002, 0.6426, 1.002, 0.6426, -0.001953, 0.6426, -0.001953, 0.6426, 1.002, 0.6426, 1.002, 0.6426, -0.001953, 0.6426, -0.001953, 0.6504, 1.002, 0.6582, 1.002, 0.6582, -0.001953, 0.6504, -0.001953, 0.6426, 1.002, 0.6426, 1.002, 0.6426, -0.001953, 0.6426, -0.001953, 0.6582, 1.002, 0.6582, 1.002, 0.6582, -0.001953, 0.6582, -0.001953, 0.6426, 1.002, 0.6426, 1.002, 0.6426, -0.001953, 0.6426, -0.001953, 0.6582, 1.002, 0.6582, 1.002, 0.6582, -0.001953, 0.6582, -0.001953, 0.6426, 1.002, 0.6426, 1.002, 0.6426, -0.001953, 0.6426, -0.001953, 0.6582, 1.002, 0.6582, 1.002, 0.6582, -0.001953, 0.6582, -0.001953, 0.6426, 1.002, 0.6426, 1.002, 0.6426, -0.001953, 0.6426, -0.001953, 0.6582, 1.002, 0.6582, 1.002, 0.6582, -0.001953, 0.6582, -0.001953, 0.6426, 1.002, 0.6426, 1.002, 0.6426, -0.001953, 0.6426, -0.001953, 0.6582, 1.002, 0.6582, 1.002, 0.6582, -0.001953, 0.6582, -0.001953, 0.6426, 1.002, 0.6426, 1.002, 0.6426, -0.001953, 0.6426, -0.001953, 0.6582, 1.002, 0.6504, 1.002, 0.6504, -0.001953, 0.6582, -0.001953, 0.7051, 1.002, 0.7051, 1.002, 0.7051, -0.001953, 0.7051, -0.001953, 0.7129, 1.002, 0.7129, 1.002, 0.7129, -0.001953, 0.7129, -0.001953, 0.7051, 1.002, 0.7051, 1.002, 0.7051, -0.001953, 0.7051, -0.001953, 0.7129, 1.002, 0.7129, 1.002, 0.7129, -0.001953, 0.7129, -0.001953, 0.7051, 1.002, 0.7129, 1.002, 0.7129, -0.001953, 0.7051, -0.001953, 0.7051, 1.002, 0.7051, 1.002, 0.7051, -0.001953, 0.7051, -0.001953, 0.7129, 1.002, 0.7051, 1.002, 0.7051, -0.001953, 0.7129, -0.001953, 0.7129, 1.002, 0.7129, 1.002, 0.7129, -0.001953, 0.7129, -0.001953, 0.7051, 1.002, 0.7051, 1.002, 0.7051, -0.001953, 0.7051, -0.001953, 0.7051, 1.002, 0.7051, 1.002, 0.7051, -0.001953, 0.7051, -0.001953, 0.7129, 1.002, 0.7129, 1.002, 0.7129, -0.001953, 0.7129, -0.001953, 0.7051, 1.002, 0.6973, 1.002, 0.6973, -0.001953, 0.7051, -0.001953, 0.7051, 1.002, 0.7051, 1.002, 0.7051, -0.001953, 0.7051, -0.001953, 0.7129, 1.002, 0.7129, 1.002, 0.7129, -0.001953, 0.7129, -0.001953, 0.6973, 1.002, 0.6973, 1.002, 0.6973, -0.001953, 0.6973, -0.001953, 0.7051, 1.002, 0.7051, 1.002, 0.7051, -0.001953, 0.7051, -0.001953, 0.7129, 1.002, 0.7129, 1.002, 0.7129, -0.001953, 0.7129, -0.001953, 0.6973, 1.002, 0.6973, 1.002, 0.6973, -0.001953, 0.6973, -0.001953, 0.7051, 1.002, 0.7051, 1.002, 0.7051, -0.001953, 0.7051, -0.001953, 0.7129, 1.002, 0.7129, 1.002, 0.7129, -0.001953, 0.7129, -0.001953, 0.6973, 1.002, 0.6973, 1.002, 0.6973, -0.001953, 0.6973, -0.001953, 0.7129, 1.002, 0.7129, 1.002, 0.7129, -0.001953, 0.7129, -0.001953, 0.6973, 1.002, 0.6973, 1.002, 0.6973, -0.001953, 0.6973, -0.001953, 0.7129, 1.002, 0.7129, 1.002, 0.7129, -0.001953, 0.7129, -0.001953, 0.6973, 1.002, 0.7051, 1.002, 0.7051, -0.001953, 0.6973, -0.001953, 0.7129, 1.002, 0.7129, 1.002, 0.7129, -0.001953, 0.7129, -0.001953, 0.7051, 1.002, 0.7051, 1.002, 0.7051, -0.001953, 0.7051, -0.001953, 0.7129, 1.002, 0.7129, 1.002, 0.7129, -0.001953, 0.7129, -0.001953, 0.7051, 1.002, 0.7051, 1.002, 0.7051, -0.001953, 0.7051, -0.001953, 0.7129, 1.002, 0.7129, 1.002, 0.7129, -0.001953, 0.7129, -0.001953, 0.7051, 1.002, 0.7051, 1.002, 0.7051, -0.001953, 0.7051, -0.001953, 0.7129, 1.002, 0.7129, 1.002, 0.7129, -0.001953, 0.7129, -0.001953, -0.001953, 1.002, -0.001953, -0.001953, -0.001953, -0.001953, -0.001953, 1.002, 0.005859, 1.002, 0.005859, -0.001953, 0.005859, -0.001953, 0.005859, 1.002, -0.001953, 1.002, -0.001953, -0.001953, -0.001953, -0.001953, -0.001953, 1.002, 0.005859, 1.002, 0.005859, -0.001953, 0.005859, -0.001953, 0.005859, 1.002, -0.001953, 1.002, -0.001953, -0.001953, -0.001953, -0.001953, -0.001953, 1.002, 0.005859, 1.002, 0.005859, -0.001953, 0.005859, -0.001953, 0.005859, 1.002, 0.005859, 1.002, 0.005859, -0.001953, 0.005859, -0.001953, 0.005859, 1.002, -0.001953, 1.002, -0.001953, -0.001953, -0.001953, -0.001953, -0.001953, 1.002, 0.005859, 1.002, 0.005859, -0.001953, 0.005859, -0.001953, 0.005859, 1.002, 0.005859, 1.002, 0.005859, -0.001953, 0.005859, -0.001953, 0.005859, 1.002, -0.001953, 1.002, -0.001953, -0.001953, -0.001953, -0.001953, -0.001953, 1.002, 0.005859, 1.002, 0.005859, -0.001953, 0.005859, -0.001953, 0.005859, 1.002, 0.005859, 1.002, 0.005859, -0.001953, 0.005859, -0.001953, 0.005859, 1.002, -0.001953, 1.002, -0.001953, -0.001953, -0.001953, -0.001953, -0.001953, 1.002, 0.005859, 1.002, 0.005859, -0.001953, 0.005859, -0.001953, 0.005859, 1.002, 0.005859, 1.002, 0.005859, -0.001953, 0.005859, -0.001953, 0.005859, 1.002, -0.001953, 1.002, -0.001953, -0.001953, -0.001953, -0.001953, -0.001953, 1.002, 0.005859, 1.002, 0.005859, -0.001953, 0.005859, -0.001953, 0.005859, 1.002, 0.005859, 1.002, 0.005859, -0.001953, 0.005859, -0.001953, 0.005859, 1.002, -0.001953, 1.002, -0.001953, -0.001953, -0.001953, -0.001953, -0.001953, 1.002, 0.005859, 1.002, 0.005859, -0.001953, 0.005859, -0.001953, 0.005859, 1.002, -0.001953, 1.002, -0.001953, -0.001953, -0.001953, -0.001953, -0.001953, 1.002, 0.005859, 1.002, 0.005859, -0.001953, 0.005859, -0.001953, 0.005859, 1.002, -0.001953, 1.002, -0.001953, -0.001953, -0.001953, -0.001953, -0.001953, 1.002, 0.005859, 1.002, 0.005859, -0.001953, 0.005859, -0.001953, 0.005859, 1.002, -0.001953, 1.002, -0.001953, -0.001953, -0.001953, -0.001953, -0.001953, 1.002, 0.005859, 1.002, 0.005859, -0.001953, -0.001953, -0.001953, -0.001953, 1.002, -0.001953, 1.002, -0.001953, -0.001953, 0.005859, -0.001953, 0.005859, 1.002, -0.001953, 1.002, -0.001953, -0.001953, -0.001953, -0.001953, -0.001953, 1.002, 0.005859, 1.002, 0.005859, -0.001953, 0.005859, -0.001953, 0.005859, 1.002, -0.001953, 1.002, -0.001953, -0.001953, -0.001953, -0.001953, -0.001953, 1.002, 0.005859, 1.002, 0.005859, -0.001953, 0.005859, -0.001953, 0.005859, 1.002, 0.02148, 1.002, 0.02148, -0.001953, 0.02148, -0.001953, 0.02148, 1.002, 0.02148, 1.002, 0.02148, -0.001953, 0.02148, -0.001953, 0.02148, 1.002, 0.02148, 1.002, 0.02148, -0.001953, 0.01367, -0.001953, 0.01367, 1.002, 0.02148, 1.002, 0.02148, -0.001953, 0.02148, -0.001953, 0.02148, 1.002, 0.01367, 1.002, 0.01367, -0.001953, 0.01367, -0.001953, 0.01367, 1.002, 0.0293, 1.002, 0.02148, -0.001953, 0.02148, -0.001953, 0.02148, 1.002, 0.02148, 1.002, 0.02148, -0.001953, 0.02148, -0.001953, 0.02148, 1.002, 0.01367, 1.002, 0.01367, -0.001953, 0.01367, -0.001953, 0.01367, 1.002, 0.02148, 1.002, 0.02148, -0.001953, 0.02148, -0.001953, 0.02148, 1.002, 0.02148, 1.002, 0.02148, -0.001953, 0.02148, -0.001953, 0.02148, 1.002, 0.01367, 1.002, 0.01367, -0.001953, 0.01367, -0.001953, 0.01367, 1.002, 0.02148, 1.002, 0.02148, -0.001953, 0.02148, -0.001953, 0.02148, 1.002, 0.02148, 1.002, 0.02148, -0.001953, 0.02148, -0.001953, 0.02148, 1.002, 0.01367, 1.002, 0.01367, -0.001953, 0.01367, -0.001953, 0.01367, 1.002, 0.02148, 1.002, 0.02148, -0.001953, 0.02148, -0.001953, 0.02148, 1.002, 0.02148, 1.002, 0.02148, -0.001953, 0.02148, -0.001953, 0.02148, 1.002, 0.01367, 1.002, 0.01367, -0.001953, 0.01367, -0.001953, 0.01367, 1.002, 0.02148, 1.002, 0.02148, -0.001953, 0.02148, -0.001953, 0.02148, 1.002, 0.02148, 1.002, 0.02148, -0.001953, 0.02148, -0.001953, 0.0293, 1.002, 0.01367, 1.002, 0.01367, -0.001953, 0.02148, -0.001953, 0.02148, 1.002, 0.02148, 1.002, 0.02148, -0.001953, 0.02148, -0.001953, 0.02148, 1.002, 0.02148, 1.002, 0.02148, -0.001953, 0.02148, -0.001953, 0.02148, 1.002, 0.02148, 1.002, 0.02148, -0.001953, 0.02148, -0.001953, 0.02148, 1.002, 0.02148, 1.002, 0.02148, -0.001953, 0.02148, -0.001953, 0.02148, 1.002, 0.02148, 1.002, 0.02148, -0.001953, 0.02148, -0.001953, 0.02148, 1.002, 0.02148, 1.002, 0.02148, -0.001953, 0.02148, -0.001953, 0.02148, 1.002, 0.02148, 1.002, 0.02148, -0.001953, 0.02148, -0.001953, 0.02148, 1.002, 0.02148, 1.002, 0.02148, -0.001953, 0.02148, -0.001953, 0.02148, 1.002, 0.02148, 1.002, 0.02148, -0.001953, 0.02148, -0.001953, 0.02148, 1.002, 0.02148, 1.002, 0.02148, -0.001953, 0.02148, -0.001953, 0.02148, 1.002, 0.02148, 1.002, 0.02148, -0.001953, 0.02148, -0.001953, 0.02148, 1.002, 0.02148, 1.002, 0.02148, -0.001953, 0.02148, -0.001953, 0.02148, 1.002, 0.3574, 1.002, 0.3574, -0.001953, 0.3574, -0.001953, 0.3574, 1.002, 0.3496, 1.002, 0.3496, -0.001953, 0.3496, -0.001953, 0.3496, 1.002, 0.3574, 1.002, 0.3574, -0.001953, 0.3496, -0.001953, 0.3496, 1.002, 0.3496, 1.002, 0.3496, -0.001953, 0.3496, -0.001953, 0.3496, 1.002, 0.3496, 1.002, 0.3496, -0.001953, 0.3496, -0.001953, 0.3496, 1.002, 0.3574, 1.002, 0.3574, -0.001953, 0.3574, -0.001953, 0.3574, 1.002, 0.3496, 1.002, 0.3496, -0.001953, 0.3496, -0.001953, 0.3496, 1.002, 0.3496, 1.002, 0.3496, -0.001953, 0.3496, -0.001953, 0.3496, 1.002, 0.3574, 1.002, 0.3574, -0.001953, 0.3574, -0.001953, 0.3574, 1.002, 0.3496, 1.002, 0.3496, -0.001953, 0.3496, -0.001953, 0.3496, 1.002, 0.3496, 1.002, 0.3496, -0.001953, 0.3496, -0.001953, 0.3496, 1.002, 0.3574, 1.002, 0.3574, -0.001953, 0.3574, -0.001953, 0.3574, 1.002, 0.3496, 1.002, 0.3496, -0.001953, 0.3496, -0.001953, 0.3496, 1.002, 0.3496, 1.002, 0.3496, -0.001953, 0.3496, -0.001953, 0.3496, 1.002, 0.3574, 1.002, 0.3574, -0.001953, 0.3574, -0.001953, 0.3574, 1.002, 0.3496, 1.002, 0.3496, -0.001953, 0.3574, -0.001953, 0.3574, 1.002, 0.3496, 1.002, 0.3496, -0.001953, 0.3496, -0.001953, 0.3496, 1.002, 0.3574, 1.002, 0.3574, -0.001953, 0.3574, -0.001953, 0.3574, 1.002, 0.3574, 1.002, 0.3574, -0.001953, 0.3574, -0.001953, 0.3574, 1.002, 0.3496, 1.002, 0.3496, -0.001953, 0.3418, -0.001953, 0.3418, 1.002, 0.3574, 1.002, 0.3574, -0.001953, 0.3574, -0.001953, 0.3574, 1.002, 0.3418, 1.002, 0.3418, -0.001953, 0.3418, -0.001953, 0.3418, 1.002, 0.3574, 1.002, 0.3574, -0.001953, 0.3574, -0.001953, 0.3574, 1.002, 0.3418, 1.002, 0.3418, -0.001953, 0.3418, -0.001953, 0.3418, 1.002, 0.3574, 1.002, 0.3574, -0.001953, 0.3574, -0.001953, 0.3574, 1.002, 0.3418, 1.002, 0.3418, -0.001953, 0.3418, -0.001953, 0.3418, 1.002, 0.3574, 1.002, 0.3574, -0.001953, 0.3574, -0.001953, 0.3574, 1.002, 0.3418, 1.002, 0.3418, -0.001953, 0.3418, -0.001953, 0.3418, 1.002, 0.3574, 1.002, 0.3574, -0.001953, 0.3574, -0.001953, 0.3574, 1.002, 0.3418, 1.002, 0.3418, -0.001953, 0.3418, -0.001953, 0.3418, 1.002, 0.3574, 1.002, 0.3574, -0.001953, 0.3574, -0.001953, 0.3574, 1.002, 0.3418, 1.002, 0.3418, -0.001953, 0.3496, -0.001953, 0.3496, 1.002, 0.2949, 1.002, 0.2949, -0.001953, 0.2949, -0.001953, 0.2949, 1.002, 0.2871, 1.002, 0.2871, -0.001953, 0.2871, -0.001953, 0.2871, 1.002, 0.2949, 1.002, 0.2949, -0.001953, 0.2949, -0.001953, 0.2949, 1.002, 0.2871, 1.002, 0.2871, -0.001953, 0.2871, -0.001953, 0.2871, 1.002, 0.2949, 1.002, 0.2949, -0.001953, 0.2871, -0.001953, 0.2871, 1.002, 0.2949, 1.002, 0.2949, -0.001953, 0.2949, -0.001953, 0.2949, 1.002, 0.2871, 1.002, 0.2871, -0.001953, 0.2949, -0.001953, 0.2949, 1.002, 0.2871, 1.002, 0.2871, -0.001953, 0.2871, -0.001953, 0.2871, 1.002, 0.2949, 1.002, 0.2949, -0.001953, 0.2949, -0.001953, 0.2949, 1.002, 0.2949, 1.002, 0.2949, -0.001953, 0.2949, -0.001953, 0.2949, 1.002, 0.2871, 1.002, 0.2871, -0.001953, 0.2871, -0.001953, 0.2871, 1.002, 0.2949, 1.002, 0.2949, -0.001953, 0.3027, -0.001953, 0.3027, 1.002, 0.2949, 1.002, 0.2949, -0.001953, 0.2949, -0.001953, 0.2949, 1.002, 0.2871, 1.002, 0.2871, -0.001953, 0.2871, -0.001953, 0.2871, 1.002, 0.3027, 1.002, 0.3027, -0.001953, 0.3027, -0.001953, 0.3027, 1.002, 0.2949, 1.002, 0.2949, -0.001953, 0.2949, -0.001953, 0.2949, 1.002, 0.2871, 1.002, 0.2871, -0.001953, 0.2871, -0.001953, 0.2871, 1.002, 0.3027, 1.002, 0.3027, -0.001953, 0.3027, -0.001953, 0.3027, 1.002, 0.2949, 1.002, 0.2949, -0.001953, 0.2949, -0.001953, 0.2949, 1.002, 0.2871, 1.002, 0.2871, -0.001953, 0.2871, -0.001953, 0.2871, 1.002, 0.3027, 1.002, 0.3027, -0.001953, 0.3027, -0.001953, 0.3027, 1.002, 0.2871, 1.002, 0.2871, -0.001953, 0.2871, -0.001953, 0.2871, 1.002, 0.3027, 1.002, 0.3027, -0.001953, 0.3027, -0.001953, 0.3027, 1.002, 0.2871, 1.002, 0.2871, -0.001953, 0.2871, -0.001953, 0.2871, 1.002, 0.3027, 1.002, 0.3027, -0.001953, 0.2949, -0.001953, 0.2949, 1.002, 0.2871, 1.002, 0.2871, -0.001953, 0.2871, -0.001953, 0.2871, 1.002, 0.2949, 1.002, 0.2949, -0.001953, 0.2949, -0.001953, 0.2949, 1.002, 0.2871, 1.002, 0.2871, -0.001953, 0.2871, -0.001953, 0.2871, 1.002, 0.2949, 1.002, 0.2949, -0.001953, 0.2949, -0.001953, 0.2949, 1.002, 0.2871, 1.002, 0.2871, -0.001953, 0.2871, -0.001953, 0.2871, 1.002, 0.2949, 1.002, 0.2949, -0.001953, 0.2949, -0.001953, 0.2949, 1.002, 0.2871, 1.002, 0.2871, -0.001953, 0.2871, -0.001953, 0.2871, 1.002, 0.1543, 0.7012, 0.1543, 0.7012, 0.1543, 0.7012, 0.1543, 0.2988, 0.1543, 0.2988, 0.1543, 0.2988, 0.1543, 0.2988, 0.1543, 0.2988, 0.1543, 0.7012, 0.1543, 0.7012, 0.1543, 0.7012, 0.1543, 0.7012, 0.1543, 0.7012, 0.1543, 0.7012, 0.1543, 0.7012, 0.1543, 0.7012, 0.1543, 0.7012, 0.1543, 0.2988, 0.1543, 0.2988, 0.1543, 0.2988, 0.1543, 0.2988, 0.1543, 0.2988, 0.1543, 0.2988, 0.1543, 0.2988, 0.1543, 0.2988, 0.1543, 0.2988, 0.1543, 0.7012, 0.1543, 0.7012, 0.1543, 0.7012, 0.1543, 0.7012, 0.1543, 0.2988, 0.1543, 0.2988, 0.1543, 0.2988, 0.1543, 0.2988, 0.1543, 0.7012, 0.1543, 0.7012, 0.1543, 0.7012, 0.1543, 0.7012, 0.1543, 0.2988, 0.1543, 0.2988, 0.1543, 0.2988, 0.1543, 0.2988, 0.1543, 0.7012, 0.1543, 0.7012])
me_plane_009.update()
me_plane_014 = bpy.data.meshes.new('Plane.014')
me_plane_014.from_pydata([(7.571, -13.85, 3.429), (7.571, -16.48, 3.429), (7.429, -16.48, 3.571), (7.429, -13.85, 3.571), (7.571, -3.52, 3.429), (7.571, -6.147, 3.429), (7.429, -6.147, 3.571), (7.429, -3.52, 3.571), (7.501, -16.48, 3.358), (7.358, -16.48, 3.501), (7.358, -3.52, 3.501), (7.501, -3.52, 3.358), (7.501, -6.147, 3.358), (7.358, -6.147, 3.501), (7.501, -13.85, 3.358), (7.358, -13.85, 3.501), (7.463, -13.91, 3.396), (7.463, -16.43, 3.396), (7.396, -16.43, 3.463), (7.396, -13.91, 3.463), (7.463, -3.574, 3.396), (7.463, -6.093, 3.396), (7.396, -6.093, 3.463), (7.396, -3.574, 3.463)], [], [(0, 3, 2, 1), (4, 7, 6, 5), (5, 6, 13, 12), (1, 2, 9, 8), (6, 7, 10, 13), (2, 3, 15, 9), (3, 0, 14, 15), (7, 4, 11, 10), (4, 5, 12, 11), (0, 1, 8, 14), (14, 8, 17, 16), (8, 9, 18, 17), (9, 15, 19, 18), (15, 14, 16, 19), (11, 12, 21, 20), (12, 13, 22, 21), (13, 10, 23, 22), (10, 11, 20, 23)])
_uv = me_plane_014.uv_layers.new(name='UVMap')
_uv.uv.foreach_set('vector', [0.3509, 0.4606, 0.3153, 0.4606, 0.3153, 0.02273, 0.3509, 0.02273, 0.3509, 0.9773, 0.3153, 0.9773, 0.3153, 0.5394, 0.3509, 0.5394, 0.3509, 0.5394, 0.3153, 0.5394, 0.3153, 0.5394, 0.3509, 0.5394, 0.3509, 0.02273, 0.3153, 0.02273, 0.3153, 0.02273, 0.3509, 0.02273, 0.3153, 0.5394, 0.3153, 0.9773, 0.3153, 0.9773, 0.3153, 0.5394, 0.3153, 0.02273, 0.3153, 0.4606, 0.3153, 0.4606, 0.3153, 0.02273, 0.3153, 0.4606, 0.3509, 0.4606, 0.3509, 0.4606, 0.3153, 0.4606, 0.3153, 0.9773, 0.3509, 0.9773, 0.3509, 0.9773, 0.3153, 0.9773, 0.3509, 0.9773, 0.3509, 0.5394, 0.3509, 0.5394, 0.3509, 0.9773, 0.3509, 0.4606, 0.3509, 0.02273, 0.3509, 0.02273, 0.3509, 0.4606, 0.3509, 0.4606, 0.3509, 0.02273, 0.3414, 0.03173, 0.3414, 0.4516, 0.3509, 0.02273, 0.3153, 0.02273, 0.3248, 0.03173, 0.3414, 0.03173, 0.3153, 0.02273, 0.3153, 0.4606, 0.3248, 0.4516, 0.3248, 0.03173, 0.3153, 0.4606, 0.3509, 0.4606, 0.3414, 0.4516, 0.3248, 0.4516, 0.3509, 0.9773, 0.3509, 0.5394, 0.3414, 0.5484, 0.3414, 0.9683, 0.3509, 0.5394, 0.3153, 0.5394, 0.3248, 0.5484, 0.3414, 0.5484, 0.3153, 0.5394, 0.3153, 0.9773, 0.3248, 0.9683, 0.3248, 0.5484, 0.3153, 0.9773, 0.3509, 0.9773, 0.3414, 0.9683, 0.3248, 0.9683])
me_plane_014.update()
me_plane_015 = bpy.data.meshes.new('Plane.015')
me_plane_015.from_pydata([(7.463, -13.91, 3.396), (7.463, -16.43, 3.396), (7.396, -16.43, 3.463), (7.396, -13.91, 3.463), (7.463, -3.574, 3.396), (7.463, -6.093, 3.396), (7.396, -6.093, 3.463), (7.396, -3.574, 3.463), (7.427, -16.43, 3.361), (7.427, -13.91, 3.361), (7.361, -13.91, 3.427), (7.361, -16.43, 3.427), (7.427, -6.093, 3.361), (7.427, -3.574, 3.361), (7.361, -3.574, 3.427), (7.361, -6.093, 3.427)], [], [(0, 1, 8, 9), (6, 7, 14, 15), (9, 8, 11, 10), (13, 12, 15, 14), (7, 4, 13, 14), (2, 3, 10, 11), (3, 0, 9, 10), (5, 6, 15, 12), (4, 5, 12, 13), (1, 2, 11, 8)])
_uv = me_plane_015.uv_layers.new(name='UVMap')
_uv.uv.foreach_set('vector', [0.3414, 0.4516, 0.3414, 0.03173, 0.3414, 0.03173, 0.3414, 0.4516, 0.3248, 0.5484, 0.3248, 0.9683, 0.3248, 0.9683, 0.3248, 0.5484, 0.3414, 0.4516, 0.3414, 0.03173, 0.3248, 0.03173, 0.3248, 0.4516, 0.3414, 0.9683, 0.3414, 0.5484, 0.3248, 0.5484, 0.3248, 0.9683, 0.3248, 0.9683, 0.3414, 0.9683, 0.3414, 0.9683, 0.3248, 0.9683, 0.3248, 0.03173, 0.3248, 0.4516, 0.3248, 0.4516, 0.3248, 0.03173, 0.3248, 0.4516, 0.3414, 0.4516, 0.3414, 0.4516, 0.3248, 0.4516, 0.3414, 0.5484, 0.3248, 0.5484, 0.3248, 0.5484, 0.3414, 0.5484, 0.3414, 0.9683, 0.3414, 0.5484, 0.3414, 0.5484, 0.3414, 0.9683, 0.3414, 0.03173, 0.3248, 0.03173, 0.3248, 0.03173, 0.3414, 0.03173])
me_plane_015.update()

# ---- objects
ob_street_plane = bpy.data.objects.new('Street Plane', me_plane)
ob_base = bpy.data.objects.new('Base', me_cube_001)
ob_energy_barrier = bpy.data.objects.new('Energy Barrier', me_cube_002)
ob_base_001 = bpy.data.objects.new('Base.001', me_cube_003)
ob_base_002 = bpy.data.objects.new('Base.002', me_cube_005)
ob_base_003 = bpy.data.objects.new('Base.003', me_cube_007)
ob_structure_001 = bpy.data.objects.new('Structure.001', me_plane_017)
ob_walls_001 = bpy.data.objects.new('Walls.001', me_plane_018)
ob_lightsbase = bpy.data.objects.new('LightsBase', me_plane_007)
ob_lightsemissive = bpy.data.objects.new('LightsEmissive', me_plane_008)
ob_tube_004 = bpy.data.objects.new('Tube.004', me_plane_009)
ob_lightsbase_001 = bpy.data.objects.new('LightsBase.001', me_plane_014)
ob_lightsemissive_001 = bpy.data.objects.new('LightsEmissive.001', me_plane_015)

# ---- transforms, parenting, visibility, modifiers, constraints
ob_street_plane.location = (0.0, 0.0, 0.0)
ob_street_plane.scale = (2.0, 2.0, 2.0)
ob_base.location = (0.0, 0.0, 0.0)
ob_base.scale = (0.1, 0.1, 0.1)
ob_energy_barrier.location = (0.0, 0.0, 0.0)
ob_energy_barrier.scale = (0.1, 0.1, 0.1)
ob_base_001.location = (0.0, 0.0, 0.0)
ob_base_001.scale = (-0.1, 0.1, 0.1)
ob_base_002.location = (0.0, -10.0, 0.0)
ob_base_002.scale = (0.1, 0.1, 0.1)
ob_base_003.location = (0.0, -10.0, 0.0)
ob_base_003.scale = (-0.1, 0.1, 0.1)
ob_structure_001.location = (0.0, 0.0, 0.0)
ob_structure_001.scale = (-1.0, 1.0, 1.0)
ob_walls_001.location = (0.0, 0.0, 0.0)
ob_walls_001.scale = (-1.0, 1.0, 1.0)
ob_lightsbase.location = (0.0, 0.0, 0.0)
ob_lightsemissive.location = (0.0, 0.0, 0.0)
ob_tube_004.location = (4.6, 0.0, 0.0)
ob_lightsbase_001.location = (0.0, 0.0, 0.0)
ob_lightsbase_001.scale = (-1.0, 1.0, 1.0)
ob_lightsemissive_001.location = (0.0, 0.0, 0.0)
ob_lightsemissive_001.scale = (-1.0, 1.0, 1.0)

# ---- collection membership
col_introtunnel.objects.link(ob_street_plane)
col_border.objects.link(ob_base)
col_border.objects.link(ob_energy_barrier)
col_border.objects.link(ob_base_001)
col_border.objects.link(ob_base_002)
col_border.objects.link(ob_base_003)
col_tunnel.objects.link(ob_structure_001)
col_tunnel.objects.link(ob_walls_001)
col_lights.objects.link(ob_lightsbase)
col_lights.objects.link(ob_lightsemissive)
col_lights.objects.link(ob_tube_004)
col_lights.objects.link(ob_lightsbase_001)
col_lights.objects.link(ob_lightsemissive_001)

# ---- scene / render settings (as saved in the file)
scene.frame_start = 1; scene.frame_end = 250; scene.frame_set(1)
scene.render.engine = 'BLENDER_EEVEE_NEXT'
bpy.context.view_layer.update()

# ---- added for rendering (the .blend has no active camera and no usable light): camera, sun
cam_auto = bpy.data.cameras.new('AutoCamera')
cam_auto.lens = 50.0
cam_auto.sensor_width = 36.0
cam_auto.clip_end = 1000.0
ob_auto_camera = bpy.data.objects.new('AutoCamera', cam_auto)
scene.collection.objects.link(ob_auto_camera)
ob_auto_camera.location = (24.1446, -38.9736, 20.8157)
ob_auto_camera.rotation_euler = (1.09748, -7.21219e-08, 0.694738)
scene.camera = ob_auto_camera
light_auto_sun = bpy.data.lights.new('AutoSun', 'SUN')
light_auto_sun.energy = 3.0
light_auto_sun.angle = 0.0523599
ob_auto_sun = bpy.data.objects.new('AutoSun', light_auto_sun)
scene.collection.objects.link(ob_auto_sun)
ob_auto_sun.rotation_euler = (0.872665, 0.174533, 0.523599)
bpy.context.view_layer.update()
